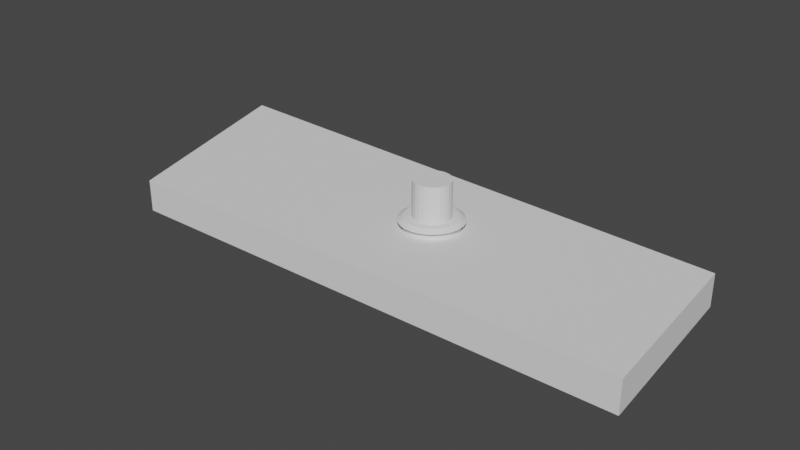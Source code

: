 # Source: Panel.blend  (saved by Blender 4.4.32; exported with 4.5.12 LTS)
import bpy
from mathutils import Matrix  # noqa: F401  (used for matrix-valued properties, if any)

bpy.ops.wm.read_factory_settings(use_empty=True)
scene = bpy.context.scene
scene.name = 'Scene'

# ---- collections
col_collection = bpy.data.collections.new('Collection'); scene.collection.children.link(col_collection)

# ---- world
world_world = bpy.data.worlds.new('World'); scene.world = world_world
world_world.use_nodes = True; world_world.node_tree.nodes.clear()
_N = world_world.node_tree.nodes; _L = world_world.node_tree.links
n0 = _N.new('ShaderNodeOutputWorld'); n0.name = 'World Output'; n0.location = (300, 300)
n1 = _N.new('ShaderNodeBackground'); n1.name = 'Background'; n1.location = (10, 300)
n1.inputs[0].default_value = (0.05088, 0.05088, 0.05088, 1.0)
_L.new(n1.outputs[0], n0.inputs[0])
n0.is_active_output = True
world_world.color = (0.05088, 0.05088, 0.05088)
world_world.use_sun_shadow = False
world_world.sun_shadow_jitter_overblur = 0.0

# ---- meshes
me_cube = bpy.data.meshes.new('Cube')
me_cube.from_pydata([(-0.004998, -0.0129, -0.001), (-0.004928, -0.01302, 0.001), (-0.004998, 0.0129, -0.001), (-0.004928, 0.01302, 0.001), (0.004998, -0.0129, -0.001), (0.004928, -0.01302, 0.001), (0.004998, 0.0129, -0.001), (0.004928, 0.01302, 0.001), (-0.0066, -0.0152, 0.001), (-0.0066, 0.0152, 0.001), (0.0066, 0.0152, 0.001), (0.0066, -0.0152, 0.001), (-0.004353, -0.01244, 0.000317), (-0.004353, 0.01244, 0.000317), (0.004353, 0.01244, 0.000317), (0.004353, -0.01244, 0.000317), (-0.004928, -0.01302, 0.000317), (-0.004928, 0.01302, 0.000317), (0.004928, 0.01302, 0.000317), (0.004928, -0.01302, 0.000317), (-0.004353, -0.01244, 0.002094), (0.004353, -0.01244, 0.002094), (-0.0066, 0.0152, -0.001), (-0.0066, -0.0152, -0.001), (0.0066, 0.0152, -0.001), (0.0066, -0.0152, -0.001), (-0.004998, 0.0129, -0.02092), (-0.004998, -0.0129, -0.02092), (0.004998, 0.0129, -0.02092), (0.004998, -0.0129, -0.02092), (-0.0066, 0.0, -0.001), (-0.0066, 0.0, 0.001), (0.0066, 0.0, -0.001), (0.0066, 0.0, 0.001), (-0.004928, 0.0, 0.001), (0.004928, 0.0, 0.001), (-0.004928, 0.0, 0.000317), (0.004928, 0.0, 0.000317), (-0.004353, 0.0, 0.000317), (0.004353, 0.0, 0.000317), (-0.004353, 0.0, 0.002999), (0.004353, 0.0, 0.002999), (-0.004998, 0.0, -0.001), (0.004998, 0.0, -0.001), (-0.004998, 0.0, -0.02092), (0.004998, 0.0, -0.02092), (-0.004353, 0.01135, 0.006608), (-0.004353, 0.01244, 0.00581), (0.004353, 0.01244, 0.00581), (0.004353, 0.01135, 0.006608), (-0.004543, -0.01234, -0.01952), (-0.004543, -0.01414, -0.001233), (-0.004543, 0.01234, -0.01952), (-0.004543, 0.01414, -0.001233), (0.004543, -0.01234, -0.01952), (0.004543, -0.01414, -0.001233), (0.004543, 0.01234, -0.01952), (0.004543, 0.01414, -0.001233), (-0.004543, -0.01492, -0.006812), (-0.004543, 0.01492, -0.006812), (0.004543, 0.01492, -0.006812), (0.004543, -0.01492, -0.006812), (-0.004543, 0.01317, -0.02054), (-0.004543, -0.01317, -0.02054), (-0.004543, -0.01595, -0.006828), (-0.004543, -0.015, -0.001232), (-0.004543, 0.015, -0.001232), (-0.004543, 0.01595, -0.006828), (0.004543, 0.01595, -0.006828), (0.004543, 0.01317, -0.02054), (0.004543, -0.01317, -0.02054), (0.004543, 0.015, -0.001232), (0.004543, -0.015, -0.001232), (0.004543, -0.01595, -0.006828)], [], [(30, 31, 9, 22), (22, 9, 10, 24), (32, 33, 11, 25), (25, 11, 8, 23), (42, 2, 26, 44), (35, 7, 18, 37), (34, 3, 9, 31), (3, 7, 10, 9), (35, 5, 11, 33), (5, 1, 8, 11), (12, 15, 21, 20), (34, 1, 16, 36), (1, 5, 19, 16), (7, 3, 17, 18), (38, 13, 17, 36), (13, 14, 18, 17), (39, 15, 19, 37), (15, 12, 16, 19), (41, 40, 20, 21), (13, 38, 40, 46, 47), (38, 12, 20, 40), (42, 0, 23, 30), (6, 2, 22, 24), (43, 6, 24, 32), (0, 4, 25, 23), (44, 45, 29, 27), (4, 0, 27, 29), (2, 6, 28, 26), (43, 4, 29, 45), (6, 43, 45, 28), (26, 28, 45, 44), (4, 43, 32, 25), (2, 42, 30, 22), (39, 14, 48, 49, 41), (15, 39, 41, 21), (14, 13, 47, 48), (14, 39, 37, 18), (12, 38, 36, 16), (3, 34, 36, 17), (7, 35, 33, 10), (1, 34, 31, 8), (5, 35, 37, 19), (0, 42, 44, 27), (24, 10, 33, 32), (23, 8, 31, 30), (46, 49, 48, 47), (49, 46, 40, 41), (56, 60, 59, 52), (67, 66, 71, 68), (73, 72, 65, 64), (62, 69, 70, 63), (70, 73, 64, 63), (55, 61, 58, 51), (62, 67, 68, 69), (60, 57, 53, 59), (50, 52, 62, 63), (51, 58, 64, 65), (65, 72, 55, 51), (52, 59, 67, 62), (60, 56, 69, 68), (56, 54, 70, 69), (66, 53, 57, 71), (54, 61, 73, 70), (58, 50, 63, 64), (59, 53, 66, 67), (57, 60, 68, 71), (61, 55, 72, 73), (61, 54, 50, 58), (54, 56, 52, 50)])
_uv = me_cube.uv_layers.new(name='UVMap')
_uv.uv.foreach_set('vector', [0.375, 0.125, 0.625, 0.125, 0.625, 0.25, 0.375, 0.25, 0.375, 0.25, 0.625, 0.25, 0.625, 0.5, 0.375, 0.5, 0.375, 0.625, 0.625, 0.625, 0.625, 0.75, 0.375, 0.75, 0.375, 0.75, 0.625, 0.75, 0.625, 1.0, 0.375, 1.0, 0.1689, 0.625, 0.1689, 0.5191, 0.1689, 0.5191, 0.1689, 0.625, 0.6664, 0.625, 0.6664, 0.518, 0.6664, 0.518, 0.6664, 0.625, 0.8336, 0.625, 0.8336, 0.518, 0.875, 0.5, 0.875, 0.625, 0.8336, 0.518, 0.6664, 0.518, 0.625, 0.5, 0.875, 0.5, 0.6664, 0.625, 0.6664, 0.732, 0.625, 0.75, 0.625, 0.625, 0.6664, 0.732, 0.8336, 0.732, 0.875, 0.75, 0.625, 0.75, 0.8239, 0.7273, 0.6761, 0.7273, 0.6761, 0.7273, 0.8239, 0.7273, 0.8336, 0.625, 0.8336, 0.732, 0.8336, 0.732, 0.8336, 0.625, 0.8336, 0.732, 0.6664, 0.732, 0.6664, 0.732, 0.8336, 0.732, 0.6664, 0.518, 0.8336, 0.518, 0.8336, 0.518, 0.6664, 0.518, 0.8239, 0.625, 0.8239, 0.5227, 0.8336, 0.518, 0.8336, 0.625, 0.8239, 0.5227, 0.6761, 0.5227, 0.6664, 0.518, 0.8336, 0.518, 0.6761, 0.625, 0.6761, 0.7273, 0.6664, 0.732, 0.6664, 0.625, 0.6761, 0.7273, 0.8239, 0.7273, 0.8336, 0.732, 0.6664, 0.732, 0.6761, 0.625, 0.8239, 0.625, 0.8239, 0.7273, 0.6761, 0.7273, 0.8239, 0.5227, 0.8239, 0.625, 0.8239, 0.625, 0.8239, 0.5317, 0.8239, 0.5227, 0.8239, 0.625, 0.8239, 0.7273, 0.8239, 0.7273, 0.8239, 0.625, 0.1689, 0.625, 0.1689, 0.7309, 0.125, 0.75, 0.125, 0.625, 0.3311, 0.5191, 0.1689, 0.5191, 0.125, 0.5, 0.375, 0.5, 0.3311, 0.625, 0.3311, 0.5191, 0.375, 0.5, 0.375, 0.625, 0.1689, 0.7309, 0.3311, 0.7309, 0.375, 0.75, 0.125, 0.75, 0.1689, 0.625, 0.3311, 0.625, 0.3311, 0.7309, 0.1689, 0.7309, 0.3311, 0.7309, 0.1689, 0.7309, 0.1689, 0.7309, 0.3311, 0.7309, 0.1689, 0.5191, 0.3311, 0.5191, 0.3311, 0.5191, 0.1689, 0.5191, 0.3311, 0.625, 0.3311, 0.7309, 0.3311, 0.7309, 0.3311, 0.625, 0.3311, 0.5191, 0.3311, 0.625, 0.3311, 0.625, 0.3311, 0.5191, 0.1689, 0.5191, 0.3311, 0.5191, 0.3311, 0.625, 0.1689, 0.625, 0.3311, 0.7309, 0.3311, 0.625, 0.375, 0.625, 0.375, 0.75, 0.1689, 0.5191, 0.1689, 0.625, 0.125, 0.625, 0.125, 0.5, 0.6761, 0.625, 0.6761, 0.5227, 0.6761, 0.5227, 0.6761, 0.5317, 0.6761, 0.625, 0.6761, 0.7273, 0.6761, 0.625, 0.6761, 0.625, 0.6761, 0.7273, 0.6761, 0.5227, 0.8239, 0.5227, 0.8239, 0.5227, 0.6761, 0.5227, 0.6761, 0.5227, 0.6761, 0.625, 0.6664, 0.625, 0.6664, 0.518, 0.8239, 0.7273, 0.8239, 0.625, 0.8336, 0.625, 0.8336, 0.732, 0.8336, 0.518, 0.8336, 0.625, 0.8336, 0.625, 0.8336, 0.518, 0.6664, 0.518, 0.6664, 0.625, 0.625, 0.625, 0.625, 0.5, 0.8336, 0.732, 0.8336, 0.625, 0.875, 0.625, 0.875, 0.75, 0.6664, 0.732, 0.6664, 0.625, 0.6664, 0.625, 0.6664, 0.732, 0.1689, 0.7309, 0.1689, 0.625, 0.1689, 0.625, 0.1689, 0.7309, 0.375, 0.5, 0.625, 0.5, 0.625, 0.625, 0.375, 0.625, 0.375, 0.0, 0.625, 0.0, 0.625, 0.125, 0.375, 0.125, 0.8239, 0.5317, 0.6761, 0.5317, 0.6761, 0.5227, 0.8239, 0.5227, 0.6761, 0.5317, 0.8239, 0.5317, 0.8239, 0.625, 0.6761, 0.625, 0.3843, 0.5093, 0.5004, 0.5081, 0.5004, 0.2419, 0.3843, 0.2407, 0.5, 0.25, 0.625, 0.25, 0.625, 0.5, 0.5, 0.5, 0.5, 0.75, 0.625, 0.75, 0.625, 1.0, 0.5, 1.0, 0.125, 0.5, 0.375, 0.5, 0.375, 0.75, 0.125, 0.75, 0.375, 0.75, 0.5, 0.75, 0.5, 1.0, 0.375, 1.0, 0.6022, 0.7416, 0.5004, 0.7419, 0.5001, 0.00814, 0.6022, 0.008416, 0.375, 0.25, 0.5, 0.25, 0.5, 0.5, 0.375, 0.5, 0.5004, 0.5081, 0.6022, 0.5084, 0.6022, 0.2416, 0.5004, 0.2419, 0.3843, 0.009303, 0.3843, 0.2407, 0.375, 0.25, 0.375, 0.0, 0.6022, 0.008416, 0.5001, 0.00814, 0.5, 0.0, 0.625, 0.0, 0.625, 0.0, 0.625, 0.75, 0.6022, 0.7416, 0.6022, 0.008416, 0.3843, 0.2407, 0.5004, 0.2419, 0.5, 0.25, 0.375, 0.25, 0.5004, 0.5081, 0.3843, 0.5093, 0.375, 0.5, 0.5, 0.5, 0.3843, 0.5093, 0.3843, 0.7407, 0.375, 0.75, 0.375, 0.5, 0.625, 0.25, 0.6022, 0.2416, 0.6022, 0.5084, 0.625, 0.5, 0.3843, 0.7407, 0.5004, 0.7419, 0.5, 0.75, 0.375, 0.75, 0.5001, 0.00814, 0.3843, 0.009303, 0.375, 0.0, 0.5, 0.0, 0.5004, 0.2419, 0.6022, 0.2416, 0.625, 0.25, 0.5, 0.25, 0.6022, 0.5084, 0.5004, 0.5081, 0.5, 0.5, 0.625, 0.5, 0.5004, 0.7419, 0.6022, 0.7416, 0.625, 0.75, 0.5, 0.75, 0.5004, 0.7419, 0.3843, 0.7407, 0.3843, 0.009303, 0.5001, 0.00814, 0.3843, 0.7407, 0.3843, 0.5093, 0.3843, 0.2407, 0.3843, 0.009303])
me_cube.update()
me_cube_002 = bpy.data.meshes.new('Cube.002')
me_cube_002.from_pydata([(-0.00575, -0.009209, -0.0006608), (-0.004806, -0.008987, 0.0006608), (-0.00575, 0.009209, -0.0006608), (-0.004806, 0.008987, 0.0006608), (0.00575, -0.009209, -0.0006608), (0.004806, -0.008987, 0.0006608), (0.00575, 0.009209, -0.0006608), (0.004806, 0.008987, 0.0006608), (-0.0073, 0.01035, -0.0006608), (-0.0073, -0.01035, -0.0006608), (0.0073, 0.01035, -0.0006608), (0.0073, -0.01035, -0.0006608), (-0.00575, 0.009209, -0.01128), (-0.00575, -0.009209, -0.01128), (0.00575, 0.009209, -0.01128), (0.00575, -0.009209, -0.01128), (-0.006835, -0.009914, 0.0006608), (-0.006835, 0.009914, 0.0006608), (0.006835, 0.009914, 0.0006608), (0.006835, -0.009914, 0.0006608), (-0.004576, -0.008557, 0.0004521), (-0.004576, 0.008557, 0.0004521), (0.004576, 0.008557, 0.0004521), (0.004576, -0.008557, 0.0004521), (-0.004806, -0.008987, 0.0004521), (-0.004806, 0.008987, 0.0004521), (0.004806, 0.008987, 0.0004521), (0.004806, -0.008987, 0.0004521), (-0.004576, -0.008557, 0.0009578), (0.004576, -0.008557, 0.0009578), (-0.0073, 0.0, -0.0006608), (-0.006835, 0.0, 0.0006608), (0.0073, 0.0, -0.0006608), (0.006835, 0.0, 0.0006608), (-0.00575, 0.0, -0.0006608), (0.00575, 0.0, -0.0006608), (-0.00575, 0.0, -0.01128), (0.00575, 0.0, -0.01128), (-0.004806, 4.811e-11, 0.0006608), (0.004806, 4.811e-11, 0.0006608), (-0.004806, 4.811e-11, 0.0004521), (0.004806, 4.811e-11, 0.0004521), (-0.004576, 4.811e-11, 0.0004521), (0.004576, 4.811e-11, 0.0004521), (-0.004576, 4.811e-11, 0.001615), (0.004576, 4.811e-11, 0.001615), (-0.004576, 0.007953, 0.003977), (-0.004576, 0.008557, 0.003714), (0.004576, 0.008557, 0.003714), (0.004576, 0.007953, 0.003977), (-0.003592, -0.008701, -0.009386), (-0.003592, -0.008705, -0.0005494), (-0.003592, 0.008701, -0.009386), (-0.003592, 0.008705, -0.0005494), (0.003592, -0.008701, -0.009386), (0.003592, -0.008705, -0.0005494), (0.003592, 0.008701, -0.009386), (0.003592, 0.008705, -0.0005494), (-0.003592, -0.009949, -0.004321), (-0.003592, 0.009949, -0.004321), (0.003592, 0.009949, -0.004321), (0.003592, -0.009949, -0.004321), (-0.003592, 0.009443, -0.009434), (-0.003592, -0.009443, -0.009434), (-0.003592, -0.0107, -0.004321), (-0.003592, -0.009443, -0.0005013), (-0.003592, 0.009443, -0.0005013), (-0.003592, 0.0107, -0.004321), (0.003592, 0.0107, -0.004321), (0.003592, 0.009443, -0.009434), (0.003592, -0.009443, -0.009434), (0.003592, 0.009443, -0.0005013), (0.003592, -0.009443, -0.0005013), (0.003592, -0.0107, -0.004321)], [], [(30, 31, 17, 8), (8, 17, 18, 10), (32, 33, 19, 11), (11, 19, 16, 9), (35, 4, 15, 37), (39, 7, 26, 41), (34, 0, 9, 30), (6, 2, 8, 10), (35, 6, 10, 32), (0, 4, 11, 9), (36, 37, 15, 13), (34, 2, 12, 36), (4, 0, 13, 15), (2, 6, 14, 12), (38, 3, 17, 31), (3, 7, 18, 17), (39, 5, 19, 33), (5, 1, 16, 19), (38, 1, 24, 40), (1, 5, 27, 24), (7, 3, 25, 26), (42, 21, 25, 40), (21, 22, 26, 25), (43, 23, 27, 41), (23, 20, 24, 27), (45, 44, 28, 29), (42, 20, 28, 44), (20, 23, 29, 28), (21, 42, 44, 46, 47), (43, 22, 48, 49, 45), (22, 21, 47, 48), (22, 43, 41, 26), (20, 42, 40, 24), (3, 38, 40, 25), (23, 43, 45, 29), (7, 39, 33, 18), (1, 38, 31, 16), (0, 34, 36, 13), (12, 14, 37, 36), (4, 35, 32, 11), (2, 34, 30, 8), (5, 39, 41, 27), (6, 35, 37, 14), (10, 18, 33, 32), (9, 16, 31, 30), (46, 49, 48, 47), (49, 46, 44, 45), (56, 60, 59, 52), (67, 66, 71, 68), (57, 55, 51, 53), (73, 72, 65, 64), (62, 69, 70, 63), (71, 66, 65, 72), (70, 73, 64, 63), (55, 61, 58, 51), (62, 67, 68, 69), (60, 57, 53, 59), (50, 52, 62, 63), (51, 58, 64, 65), (53, 51, 65, 66), (52, 59, 67, 62), (60, 56, 69, 68), (56, 54, 70, 69), (55, 57, 71, 72), (54, 61, 73, 70), (58, 50, 63, 64), (59, 53, 66, 67), (57, 60, 68, 71), (61, 55, 72, 73), (61, 54, 50, 58), (54, 56, 52, 50)])
_uv = me_cube_002.uv_layers.new(name='UVMap')
_uv.uv.foreach_set('vector', [0.375, 0.125, 0.625, 0.125, 0.625, 0.25, 0.375, 0.25, 0.375, 0.25, 0.625, 0.25, 0.625, 0.5, 0.375, 0.5, 0.375, 0.625, 0.625, 0.625, 0.625, 0.75, 0.375, 0.75, 0.375, 0.75, 0.625, 0.75, 0.625, 1.0, 0.375, 1.0, 0.3612, 0.625, 0.3612, 0.7362, 0.3612, 0.7362, 0.3612, 0.625, 0.6415, 0.625, 0.6415, 0.5165, 0.6415, 0.5165, 0.6415, 0.625, 0.1388, 0.625, 0.1388, 0.7362, 0.125, 0.75, 0.125, 0.625, 0.3612, 0.5138, 0.1388, 0.5138, 0.125, 0.5, 0.375, 0.5, 0.3612, 0.625, 0.3612, 0.5138, 0.375, 0.5, 0.375, 0.625, 0.1388, 0.7362, 0.3612, 0.7362, 0.375, 0.75, 0.125, 0.75, 0.1388, 0.625, 0.3612, 0.625, 0.3612, 0.7362, 0.1388, 0.7362, 0.1388, 0.625, 0.1388, 0.5138, 0.1388, 0.5138, 0.1388, 0.625, 0.3612, 0.7362, 0.1388, 0.7362, 0.1388, 0.7362, 0.3612, 0.7362, 0.1388, 0.5138, 0.3612, 0.5138, 0.3612, 0.5138, 0.1388, 0.5138, 0.8585, 0.625, 0.8585, 0.5165, 0.875, 0.5, 0.875, 0.625, 0.8585, 0.5165, 0.6415, 0.5165, 0.625, 0.5, 0.875, 0.5, 0.6415, 0.625, 0.6415, 0.7335, 0.625, 0.75, 0.625, 0.625, 0.6415, 0.7335, 0.8585, 0.7335, 0.875, 0.75, 0.625, 0.75, 0.8585, 0.625, 0.8585, 0.7335, 0.8585, 0.7335, 0.8585, 0.625, 0.8585, 0.7335, 0.6415, 0.7335, 0.6415, 0.7335, 0.8585, 0.7335, 0.6415, 0.5165, 0.8585, 0.5165, 0.8585, 0.5165, 0.6415, 0.5165, 0.8534, 0.625, 0.8534, 0.5216, 0.8585, 0.5165, 0.8585, 0.625, 0.8534, 0.5216, 0.6466, 0.5216, 0.6415, 0.5165, 0.8585, 0.5165, 0.6466, 0.625, 0.6466, 0.7284, 0.6415, 0.7335, 0.6415, 0.625, 0.6466, 0.7284, 0.8534, 0.7284, 0.8585, 0.7335, 0.6415, 0.7335, 0.6466, 0.625, 0.8534, 0.625, 0.8534, 0.7284, 0.6466, 0.7284, 0.8534, 0.625, 0.8534, 0.7284, 0.8534, 0.7284, 0.8534, 0.625, 0.8534, 0.7284, 0.6466, 0.7284, 0.6466, 0.7284, 0.8534, 0.7284, 0.8534, 0.5216, 0.8534, 0.625, 0.8534, 0.625, 0.8534, 0.5289, 0.8534, 0.5216, 0.6466, 0.625, 0.6466, 0.5216, 0.6466, 0.5216, 0.6466, 0.5289, 0.6466, 0.625, 0.6466, 0.5216, 0.8534, 0.5216, 0.8534, 0.5216, 0.6466, 0.5216, 0.6466, 0.5216, 0.6466, 0.625, 0.6415, 0.625, 0.6415, 0.5165, 0.8534, 0.7284, 0.8534, 0.625, 0.8585, 0.625, 0.8585, 0.7335, 0.8585, 0.5165, 0.8585, 0.625, 0.8585, 0.625, 0.8585, 0.5165, 0.6466, 0.7284, 0.6466, 0.625, 0.6466, 0.625, 0.6466, 0.7284, 0.6415, 0.5165, 0.6415, 0.625, 0.625, 0.625, 0.625, 0.5, 0.8585, 0.7335, 0.8585, 0.625, 0.875, 0.625, 0.875, 0.75, 0.1388, 0.7362, 0.1388, 0.625, 0.1388, 0.625, 0.1388, 0.7362, 0.1388, 0.5138, 0.3612, 0.5138, 0.3612, 0.625, 0.1388, 0.625, 0.3612, 0.7362, 0.3612, 0.625, 0.375, 0.625, 0.375, 0.75, 0.1388, 0.5138, 0.1388, 0.625, 0.125, 0.625, 0.125, 0.5, 0.6415, 0.7335, 0.6415, 0.625, 0.6415, 0.625, 0.6415, 0.7335, 0.3612, 0.5138, 0.3612, 0.625, 0.3612, 0.625, 0.3612, 0.5138, 0.375, 0.5, 0.625, 0.5, 0.625, 0.625, 0.375, 0.625, 0.375, 0.0, 0.625, 0.0, 0.625, 0.125, 0.375, 0.125, 0.8534, 0.5289, 0.6466, 0.5289, 0.6466, 0.5216, 0.8534, 0.5216, 0.6466, 0.5289, 0.8534, 0.5289, 0.8534, 0.625, 0.6466, 0.625, 0.3762, 0.5099, 0.5, 0.5088, 0.5, 0.2412, 0.3762, 0.2401, 0.5, 0.25, 0.625, 0.25, 0.625, 0.5, 0.5, 0.5, 0.6234, 0.5099, 0.6234, 0.7401, 0.6234, 0.009871, 0.6234, 0.2401, 0.5, 0.75, 0.625, 0.75, 0.625, 1.0, 0.5, 1.0, 0.125, 0.5, 0.375, 0.5, 0.375, 0.75, 0.125, 0.75, 0.625, 0.5, 0.875, 0.5, 0.875, 0.75, 0.625, 0.75, 0.375, 0.75, 0.5, 0.75, 0.5, 1.0, 0.375, 1.0, 0.6234, 0.7401, 0.5, 0.7412, 0.5, 0.008805, 0.6234, 0.009871, 0.375, 0.25, 0.5, 0.25, 0.5, 0.5, 0.375, 0.5, 0.5, 0.5088, 0.6234, 0.5099, 0.6234, 0.2401, 0.5, 0.2412, 0.3762, 0.009895, 0.3762, 0.2401, 0.375, 0.25, 0.375, 0.0, 0.6234, 0.009871, 0.5, 0.008805, 0.5, 0.0, 0.625, 0.0, 0.6234, 0.2401, 0.6234, 0.009871, 0.625, 0.0, 0.625, 0.25, 0.3762, 0.2401, 0.5, 0.2412, 0.5, 0.25, 0.375, 0.25, 0.5, 0.5088, 0.3762, 0.5099, 0.375, 0.5, 0.5, 0.5, 0.3762, 0.5099, 0.3762, 0.7401, 0.375, 0.75, 0.375, 0.5, 0.6234, 0.7401, 0.6234, 0.5099, 0.625, 0.5, 0.625, 0.75, 0.3762, 0.7401, 0.5, 0.7412, 0.5, 0.75, 0.375, 0.75, 0.5, 0.008805, 0.3762, 0.009895, 0.375, 0.0, 0.5, 0.0, 0.5, 0.2412, 0.6234, 0.2401, 0.625, 0.25, 0.5, 0.25, 0.6234, 0.5099, 0.5, 0.5088, 0.5, 0.5, 0.625, 0.5, 0.5, 0.7412, 0.6234, 0.7401, 0.625, 0.75, 0.5, 0.75, 0.5, 0.7412, 0.3762, 0.7401, 0.3762, 0.009895, 0.5, 0.008805, 0.3762, 0.7401, 0.3762, 0.5099, 0.3762, 0.2401, 0.3762, 0.009895])
me_cube_002.update()
me_cylinder = bpy.data.meshes.new('Cylinder')
me_cylinder.from_pydata([(0.0, 0.05009, -0.008049), (0.0, 0.05009, 0.008049), (0.009772, 0.04913, -0.008049), (0.009772, 0.04913, 0.008049), (0.01917, 0.04628, -0.008049), (0.01917, 0.04628, 0.008049), (0.02783, 0.04165, -0.008049), (0.02783, 0.04165, 0.008049), (0.03542, 0.03542, -0.008049), (0.03542, 0.03542, 0.008049), (0.04165, 0.02783, -0.008049), (0.04165, 0.02783, 0.008049), (0.04628, 0.01917, -0.008049), (0.04628, 0.01917, 0.008049), (0.04913, 0.009772, -0.008049), (0.04913, 0.009772, 0.008049), (0.05009, 0.0, -0.008049), (0.05009, 0.0, 0.008049), (0.04913, -0.009772, -0.008049), (0.04913, -0.009772, 0.008049), (0.04628, -0.01917, -0.008049), (0.04628, -0.01917, 0.008049), (0.04165, -0.02783, -0.008049), (0.04165, -0.02783, 0.008049), (0.03542, -0.03542, -0.008049), (0.03542, -0.03542, 0.008049), (0.02783, -0.04165, -0.008049), (0.02783, -0.04165, 0.008049), (0.01917, -0.04628, -0.008049), (0.01917, -0.04628, 0.008049), (0.009772, -0.04913, -0.008049), (0.009772, -0.04913, 0.008049), (0.0, -0.05009, -0.008049), (0.0, -0.05009, 0.008049), (-0.009772, -0.04913, -0.008049), (-0.009772, -0.04913, 0.008049), (-0.01917, -0.04628, -0.008049), (-0.01917, -0.04628, 0.008049), (-0.02783, -0.04165, -0.008049), (-0.02783, -0.04165, 0.008049), (-0.03542, -0.03542, -0.008049), (-0.03542, -0.03542, 0.008049), (-0.04165, -0.02783, -0.008049), (-0.04165, -0.02783, 0.008049), (-0.04628, -0.01917, -0.008049), (-0.04628, -0.01917, 0.008049), (-0.04913, -0.009772, -0.008049), (-0.04913, -0.009772, 0.008049), (-0.05009, 0.0, -0.008049), (-0.05009, 0.0, 0.008049), (-0.04913, 0.009772, -0.008049), (-0.04913, 0.009772, 0.008049), (-0.04628, 0.01917, -0.008049), (-0.04628, 0.01917, 0.008049), (-0.04165, 0.02783, -0.008049), (-0.04165, 0.02783, 0.008049), (-0.03542, 0.03542, -0.008049), (-0.03542, 0.03542, 0.008049), (-0.02783, 0.04165, -0.008049), (-0.02783, 0.04165, 0.008049), (-0.01917, 0.04628, -0.008049), (-0.01917, 0.04628, 0.008049), (-0.009772, 0.04913, -0.008049), (-0.009772, 0.04913, 0.008049), (0.01135, 0.05704, 0.008049), (6.673e-11, 0.05816, 0.008049), (0.02226, 0.05373, 0.008049), (0.03231, 0.04836, 0.008049), (0.04112, 0.04112, 0.008049), (0.04836, 0.03231, 0.008049), (0.05373, 0.02226, 0.008049), (0.05704, 0.01135, 0.008049), (0.05816, -2.525e-11, 0.008049), (0.05704, -0.01135, 0.008049), (0.05373, -0.02226, 0.008049), (0.04836, -0.03231, 0.008049), (0.04112, -0.04112, 0.008049), (0.03231, -0.04836, 0.008049), (0.02226, -0.05373, 0.008049), (0.01135, -0.05704, 0.008049), (6.673e-11, -0.05816, 0.008049), (-0.01135, -0.05704, 0.008049), (-0.02226, -0.05373, 0.008049), (-0.03231, -0.04836, 0.008049), (-0.04112, -0.04112, 0.008049), (-0.04836, -0.03231, 0.008049), (-0.05373, -0.02226, 0.008049), (-0.05704, -0.01135, 0.008049), (-0.05816, -2.525e-11, 0.008049), (-0.05704, 0.01135, 0.008049), (-0.05373, 0.02226, 0.008049), (-0.04836, 0.03231, 0.008049), (-0.04112, 0.04112, 0.008049), (-0.03231, 0.04836, 0.008049), (-0.02226, 0.05373, 0.008049), (-0.01135, 0.05704, 0.008049), (0.009434, 0.04743, 0.009165), (-2.701e-10, 0.04836, 0.009165), (0.01851, 0.04468, 0.009165), (0.02687, 0.04021, 0.009165), (0.03419, 0.03419, 0.009165), (0.04021, 0.02687, 0.009165), (0.04468, 0.01851, 0.009165), (0.04743, 0.009434, 0.009165), (0.04836, -7.383e-11, 0.009165), (0.04743, -0.009434, 0.009165), (0.04468, -0.01851, 0.009165), (0.04021, -0.02687, 0.009165), (0.03419, -0.03419, 0.009165), (0.02687, -0.04021, 0.009165), (0.01851, -0.04468, 0.009165), (0.009434, -0.04743, 0.009165), (-2.701e-10, -0.04836, 0.009165), (-0.009434, -0.04743, 0.009165), (-0.01851, -0.04468, 0.009165), (-0.02687, -0.04021, 0.009165), (-0.03419, -0.03419, 0.009165), (-0.04021, -0.02687, 0.009165), (-0.04468, -0.01851, 0.009165), (-0.04743, -0.009434, 0.009165), (-0.04836, -7.383e-11, 0.009165), (-0.04743, 0.009434, 0.009165), (-0.04468, 0.01851, 0.009165), (-0.04021, 0.02687, 0.009165), (-0.03419, 0.03419, 0.009165), (-0.02687, 0.04021, 0.009165), (-0.01851, 0.04468, 0.009165), (-0.009434, 0.04743, 0.009165)], [], [(0, 1, 3, 2), (2, 3, 5, 4), (4, 5, 7, 6), (6, 7, 9, 8), (8, 9, 11, 10), (10, 11, 13, 12), (12, 13, 15, 14), (14, 15, 17, 16), (16, 17, 19, 18), (18, 19, 21, 20), (20, 21, 23, 22), (22, 23, 25, 24), (24, 25, 27, 26), (26, 27, 29, 28), (28, 29, 31, 30), (30, 31, 33, 32), (32, 33, 35, 34), (34, 35, 37, 36), (36, 37, 39, 38), (38, 39, 41, 40), (40, 41, 43, 42), (42, 43, 45, 44), (44, 45, 47, 46), (46, 47, 49, 48), (48, 49, 51, 50), (50, 51, 53, 52), (52, 53, 55, 54), (54, 55, 57, 56), (56, 57, 59, 58), (58, 59, 61, 60), (19, 17, 72, 73), (60, 61, 63, 62), (62, 63, 1, 0), (0, 2, 4, 6, 8, 10, 12, 14, 16, 18, 20, 22, 24, 26, 28, 30, 32, 34, 36, 38, 40, 42, 44, 46, 48, 50, 52, 54, 56, 58, 60, 62), (91, 90, 122, 123), (37, 35, 81, 82), (55, 53, 90, 91), (11, 9, 68, 69), (29, 27, 77, 78), (47, 45, 86, 87), (3, 1, 65, 64), (1, 63, 95, 65), (21, 19, 73, 74), (39, 37, 82, 83), (57, 55, 91, 92), (13, 11, 69, 70), (31, 29, 78, 79), (49, 47, 87, 88), (5, 3, 64, 66), (23, 21, 74, 75), (41, 39, 83, 84), (59, 57, 92, 93), (15, 13, 70, 71), (33, 31, 79, 80), (51, 49, 88, 89), (7, 5, 66, 67), (25, 23, 75, 76), (43, 41, 84, 85), (61, 59, 93, 94), (17, 15, 71, 72), (35, 33, 80, 81), (53, 51, 89, 90), (9, 7, 67, 68), (27, 25, 76, 77), (45, 43, 85, 86), (63, 61, 94, 95), (96, 97, 127, 126, 125, 124, 123, 122, 121, 120, 119, 118, 117, 116, 115, 114, 113, 112, 111, 110, 109, 108, 107, 106, 105, 104, 103, 102, 101, 100, 99, 98), (78, 77, 109, 110), (64, 65, 97, 96), (92, 91, 123, 124), (79, 78, 110, 111), (66, 64, 96, 98), (93, 92, 124, 125), (80, 79, 111, 112), (67, 66, 98, 99), (94, 93, 125, 126), (81, 80, 112, 113), (68, 67, 99, 100), (95, 94, 126, 127), (82, 81, 113, 114), (69, 68, 100, 101), (65, 95, 127, 97), (83, 82, 114, 115), (70, 69, 101, 102), (84, 83, 115, 116), (71, 70, 102, 103), (85, 84, 116, 117), (72, 71, 103, 104), (86, 85, 117, 118), (73, 72, 104, 105), (87, 86, 118, 119), (74, 73, 105, 106), (88, 87, 119, 120), (75, 74, 106, 107), (89, 88, 120, 121), (76, 75, 107, 108), (90, 89, 121, 122), (77, 76, 108, 109)])
_uv = me_cylinder.uv_layers.new(name='UVMap')
_uv.uv.foreach_set('vector', [1.0, 0.5, 1.0, 1.0, 0.9688, 1.0, 0.9688, 0.5, 0.9688, 0.5, 0.9688, 1.0, 0.9375, 1.0, 0.9375, 0.5, 0.9375, 0.5, 0.9375, 1.0, 0.9062, 1.0, 0.9062, 0.5, 0.9062, 0.5, 0.9062, 1.0, 0.875, 1.0, 0.875, 0.5, 0.875, 0.5, 0.875, 1.0, 0.8438, 1.0, 0.8438, 0.5, 0.8438, 0.5, 0.8438, 1.0, 0.8125, 1.0, 0.8125, 0.5, 0.8125, 0.5, 0.8125, 1.0, 0.7812, 1.0, 0.7812, 0.5, 0.7812, 0.5, 0.7812, 1.0, 0.75, 1.0, 0.75, 0.5, 0.75, 0.5, 0.75, 1.0, 0.7188, 1.0, 0.7188, 0.5, 0.7188, 0.5, 0.7188, 1.0, 0.6875, 1.0, 0.6875, 0.5, 0.6875, 0.5, 0.6875, 1.0, 0.6562, 1.0, 0.6562, 0.5, 0.6562, 0.5, 0.6562, 1.0, 0.625, 1.0, 0.625, 0.5, 0.625, 0.5, 0.625, 1.0, 0.5938, 1.0, 0.5938, 0.5, 0.5938, 0.5, 0.5938, 1.0, 0.5625, 1.0, 0.5625, 0.5, 0.5625, 0.5, 0.5625, 1.0, 0.5312, 1.0, 0.5312, 0.5, 0.5312, 0.5, 0.5312, 1.0, 0.5, 1.0, 0.5, 0.5, 0.5, 0.5, 0.5, 1.0, 0.4688, 1.0, 0.4688, 0.5, 0.4688, 0.5, 0.4688, 1.0, 0.4375, 1.0, 0.4375, 0.5, 0.4375, 0.5, 0.4375, 1.0, 0.4062, 1.0, 0.4062, 0.5, 0.4062, 0.5, 0.4062, 1.0, 0.375, 1.0, 0.375, 0.5, 0.375, 0.5, 0.375, 1.0, 0.3438, 1.0, 0.3438, 0.5, 0.3438, 0.5, 0.3438, 1.0, 0.3125, 1.0, 0.3125, 0.5, 0.3125, 0.5, 0.3125, 1.0, 0.2812, 1.0, 0.2812, 0.5, 0.2812, 0.5, 0.2812, 1.0, 0.25, 1.0, 0.25, 0.5, 0.25, 0.5, 0.25, 1.0, 0.2188, 1.0, 0.2188, 0.5, 0.2188, 0.5, 0.2188, 1.0, 0.1875, 1.0, 0.1875, 0.5, 0.1875, 0.5, 0.1875, 1.0, 0.1562, 1.0, 0.1562, 0.5, 0.1562, 0.5, 0.1562, 1.0, 0.125, 1.0, 0.125, 0.5, 0.125, 0.5, 0.125, 1.0, 0.09375, 1.0, 0.09375, 0.5, 0.09375, 0.5, 0.09375, 1.0, 0.0625, 1.0, 0.0625, 0.5, 0.7188, 1.0, 0.75, 1.0, 0.75, 1.0, 0.7188, 1.0, 0.0625, 0.5, 0.0625, 1.0, 0.03125, 1.0, 0.03125, 0.5, 0.03125, 0.5, 0.03125, 1.0, 0.0, 1.0, 0.0, 0.5, 0.75, 0.49, 0.7968, 0.4854, 0.8418, 0.4717, 0.8833, 0.4496, 0.9197, 0.4197, 0.9496, 0.3833, 0.9717, 0.3418, 0.9854, 0.2968, 0.99, 0.25, 0.9854, 0.2032, 0.9717, 0.1582, 0.9496, 0.1167, 0.9197, 0.08029, 0.8833, 0.05045, 0.8418, 0.02827, 0.7968, 0.01461, 0.75, 0.01, 0.7032, 0.01461, 0.6582, 0.02827, 0.6167, 0.05045, 0.5803, 0.08029, 0.5504, 0.1167, 0.5283, 0.1582, 0.5146, 0.2032, 0.51, 0.25, 0.5146, 0.2968, 0.5283, 0.3418, 0.5504, 0.3833, 0.5803, 0.4197, 0.6167, 0.4496, 0.6582, 0.4717, 0.7032, 0.4854, 0.1562, 1.0, 0.1875, 1.0, 0.1875, 1.0, 0.1562, 1.0, 0.4375, 1.0, 0.4688, 1.0, 0.4688, 1.0, 0.4375, 1.0, 0.1562, 1.0, 0.1875, 1.0, 0.1875, 1.0, 0.1562, 1.0, 0.8438, 1.0, 0.875, 1.0, 0.875, 1.0, 0.8438, 1.0, 0.5625, 1.0, 0.5938, 1.0, 0.5938, 1.0, 0.5625, 1.0, 0.2812, 1.0, 0.3125, 1.0, 0.3125, 1.0, 0.2812, 1.0, 0.9688, 1.0, 1.0, 1.0, 1.0, 1.0, 0.9688, 1.0, 0.0, 1.0, 0.03125, 1.0, 0.03125, 1.0, 0.0, 1.0, 0.6875, 1.0, 0.7188, 1.0, 0.7188, 1.0, 0.6875, 1.0, 0.4062, 1.0, 0.4375, 1.0, 0.4375, 1.0, 0.4062, 1.0, 0.125, 1.0, 0.1562, 1.0, 0.1562, 1.0, 0.125, 1.0, 0.8125, 1.0, 0.8438, 1.0, 0.8438, 1.0, 0.8125, 1.0, 0.5312, 1.0, 0.5625, 1.0, 0.5625, 1.0, 0.5312, 1.0, 0.25, 1.0, 0.2812, 1.0, 0.2812, 1.0, 0.25, 1.0, 0.9375, 1.0, 0.9688, 1.0, 0.9688, 1.0, 0.9375, 1.0, 0.6562, 1.0, 0.6875, 1.0, 0.6875, 1.0, 0.6562, 1.0, 0.375, 1.0, 0.4062, 1.0, 0.4062, 1.0, 0.375, 1.0, 0.09375, 1.0, 0.125, 1.0, 0.125, 1.0, 0.09375, 1.0, 0.7812, 1.0, 0.8125, 1.0, 0.8125, 1.0, 0.7812, 1.0, 0.5, 1.0, 0.5312, 1.0, 0.5312, 1.0, 0.5, 1.0, 0.2188, 1.0, 0.25, 1.0, 0.25, 1.0, 0.2188, 1.0, 0.9062, 1.0, 0.9375, 1.0, 0.9375, 1.0, 0.9062, 1.0, 0.625, 1.0, 0.6562, 1.0, 0.6562, 1.0, 0.625, 1.0, 0.3438, 1.0, 0.375, 1.0, 0.375, 1.0, 0.3438, 1.0, 0.0625, 1.0, 0.09375, 1.0, 0.09375, 1.0, 0.0625, 1.0, 0.75, 1.0, 0.7812, 1.0, 0.7812, 1.0, 0.75, 1.0, 0.4688, 1.0, 0.5, 1.0, 0.5, 1.0, 0.4688, 1.0, 0.1875, 1.0, 0.2188, 1.0, 0.2188, 1.0, 0.1875, 1.0, 0.875, 1.0, 0.9062, 1.0, 0.9062, 1.0, 0.875, 1.0, 0.5938, 1.0, 0.625, 1.0, 0.625, 1.0, 0.5938, 1.0, 0.3125, 1.0, 0.3438, 1.0, 0.3438, 1.0, 0.3125, 1.0, 0.03125, 1.0, 0.0625, 1.0, 0.0625, 1.0, 0.03125, 1.0, 0.2968, 0.4854, 0.25, 0.49, 0.2032, 0.4854, 0.1582, 0.4717, 0.1167, 0.4496, 0.08029, 0.4197, 0.05045, 0.3833, 0.02827, 0.3418, 0.01461, 0.2968, 0.01, 0.25, 0.01461, 0.2032, 0.02827, 0.1582, 0.05045, 0.1167, 0.08029, 0.08029, 0.1167, 0.05045, 0.1582, 0.02827, 0.2032, 0.01461, 0.25, 0.01, 0.2968, 0.01461, 0.3418, 0.02827, 0.3833, 0.05045, 0.4197, 0.08029, 0.4496, 0.1167, 0.4717, 0.1582, 0.4854, 0.2032, 0.49, 0.25, 0.4854, 0.2968, 0.4717, 0.3418, 0.4496, 0.3833, 0.4197, 0.4197, 0.3833, 0.4496, 0.3418, 0.4717, 0.5625, 1.0, 0.5938, 1.0, 0.5938, 1.0, 0.5625, 1.0, 0.9688, 1.0, 1.0, 1.0, 1.0, 1.0, 0.9688, 1.0, 0.125, 1.0, 0.1562, 1.0, 0.1562, 1.0, 0.125, 1.0, 0.5312, 1.0, 0.5625, 1.0, 0.5625, 1.0, 0.5312, 1.0, 0.9375, 1.0, 0.9688, 1.0, 0.9688, 1.0, 0.9375, 1.0, 0.09375, 1.0, 0.125, 1.0, 0.125, 1.0, 0.09375, 1.0, 0.5, 1.0, 0.5312, 1.0, 0.5312, 1.0, 0.5, 1.0, 0.9062, 1.0, 0.9375, 1.0, 0.9375, 1.0, 0.9062, 1.0, 0.0625, 1.0, 0.09375, 1.0, 0.09375, 1.0, 0.0625, 1.0, 0.4688, 1.0, 0.5, 1.0, 0.5, 1.0, 0.4688, 1.0, 0.875, 1.0, 0.9062, 1.0, 0.9062, 1.0, 0.875, 1.0, 0.03125, 1.0, 0.0625, 1.0, 0.0625, 1.0, 0.03125, 1.0, 0.4375, 1.0, 0.4688, 1.0, 0.4688, 1.0, 0.4375, 1.0, 0.8438, 1.0, 0.875, 1.0, 0.875, 1.0, 0.8438, 1.0, 0.0, 1.0, 0.03125, 1.0, 0.03125, 1.0, 0.0, 1.0, 0.4062, 1.0, 0.4375, 1.0, 0.4375, 1.0, 0.4062, 1.0, 0.8125, 1.0, 0.8438, 1.0, 0.8438, 1.0, 0.8125, 1.0, 0.375, 1.0, 0.4062, 1.0, 0.4062, 1.0, 0.375, 1.0, 0.7812, 1.0, 0.8125, 1.0, 0.8125, 1.0, 0.7812, 1.0, 0.3438, 1.0, 0.375, 1.0, 0.375, 1.0, 0.3438, 1.0, 0.75, 1.0, 0.7812, 1.0, 0.7812, 1.0, 0.75, 1.0, 0.3125, 1.0, 0.3438, 1.0, 0.3438, 1.0, 0.3125, 1.0, 0.7188, 1.0, 0.75, 1.0, 0.75, 1.0, 0.7188, 1.0, 0.2812, 1.0, 0.3125, 1.0, 0.3125, 1.0, 0.2812, 1.0, 0.6875, 1.0, 0.7188, 1.0, 0.7188, 1.0, 0.6875, 1.0, 0.25, 1.0, 0.2812, 1.0, 0.2812, 1.0, 0.25, 1.0, 0.6562, 1.0, 0.6875, 1.0, 0.6875, 1.0, 0.6562, 1.0, 0.2188, 1.0, 0.25, 1.0, 0.25, 1.0, 0.2188, 1.0, 0.625, 1.0, 0.6562, 1.0, 0.6562, 1.0, 0.625, 1.0, 0.1875, 1.0, 0.2188, 1.0, 0.2188, 1.0, 0.1875, 1.0, 0.5938, 1.0, 0.625, 1.0, 0.625, 1.0, 0.5938, 1.0])
me_cylinder.update()
me_cylinder_002 = bpy.data.meshes.new('Cylinder.002')
me_cylinder_002.from_pydata([(-1.076e-16, 0.04437, -0.006041), (-1.076e-16, 0.04415, 0.006041), (0.01296, 0.04437, -0.006041), (0.01143, 0.04265, 0.006041), (0.02505, 0.04338, -0.006041), (0.02208, 0.03824, 0.006041), (0.03542, 0.03542, -0.006041), (0.03122, 0.03122, 0.006041), (0.04338, 0.02505, -0.006041), (0.03824, 0.02208, 0.006041), (0.04838, 0.01296, -0.006041), (0.04265, 0.01143, 0.006041), (0.05009, -1.388e-17, -0.006041), (0.04415, -1.388e-17, 0.006041), (0.04838, -0.01296, -0.006041), (0.04265, -0.01143, 0.006041), (0.04338, -0.02505, -0.006041), (0.03824, -0.02208, 0.006041), (0.03542, -0.03542, -0.006041), (0.03122, -0.03122, 0.006041), (0.02505, -0.04338, -0.006041), (0.02208, -0.03824, 0.006041), (0.01296, -0.04838, -0.006041), (0.01143, -0.04265, 0.006041), (-1.076e-16, -0.05009, -0.006041), (-1.076e-16, -0.04415, 0.006041), (-0.01296, -0.04838, -0.006041), (-0.01143, -0.04265, 0.006041), (-0.02505, -0.04338, -0.006041), (-0.02208, -0.03824, 0.006041), (-0.03542, -0.03542, -0.006041), (-0.03122, -0.03122, 0.006041), (-0.04338, -0.02505, -0.006041), (-0.03824, -0.02208, 0.006041), (-0.04838, -0.01296, -0.006041), (-0.04265, -0.01143, 0.006041), (-0.05009, -1.388e-17, -0.006041), (-0.04415, -1.388e-17, 0.006041), (-0.04838, 0.01296, -0.006041), (-0.04265, 0.01143, 0.006041), (-0.04338, 0.02505, -0.006041), (-0.03824, 0.02208, 0.006041), (-0.03542, 0.03542, -0.006041), (-0.03122, 0.03122, 0.006041), (-0.02505, 0.04338, -0.006041), (-0.02208, 0.03824, 0.006041), (-0.01296, 0.04437, -0.006041), (-0.01143, 0.04265, 0.006041), (0.01296, 0.04437, 0.006041), (-1.076e-16, 0.04437, 0.006041), (0.02505, 0.04338, 0.006041), (0.03542, 0.03542, 0.006041), (0.04338, 0.02505, 0.006041), (0.04838, 0.01296, 0.006041), (0.05009, -1.388e-17, 0.006041), (0.04838, -0.01296, 0.006041), (0.04338, -0.02505, 0.006041), (0.03542, -0.03542, 0.006041), (0.02505, -0.04338, 0.006041), (0.01296, -0.04838, 0.006041), (-1.076e-16, -0.05009, 0.006041), (-0.01296, -0.04838, 0.006041), (-0.02505, -0.04338, 0.006041), (-0.03542, -0.03542, 0.006041), (-0.04338, -0.02505, 0.006041), (-0.04838, -0.01296, 0.006041), (-0.05009, -1.388e-17, 0.006041), (-0.04838, 0.01296, 0.006041), (-0.04338, 0.02505, 0.006041), (-0.03542, 0.03542, 0.006041), (-0.02505, 0.04338, 0.006041), (-0.01296, 0.04437, 0.006041), (0.01143, 0.04265, 0.05341), (-1.101e-10, 0.04415, 0.05341), (0.02208, 0.03824, 0.05341), (0.03122, 0.03122, 0.05341), (0.03824, 0.02208, 0.05341), (0.04265, 0.01143, 0.05341), (0.04415, -1.388e-17, 0.05341), (0.04265, -0.01143, 0.05341), (0.03824, -0.02208, 0.05341), (0.03122, -0.03122, 0.05341), (0.02208, -0.03824, 0.05341), (0.01143, -0.04265, 0.05341), (-1.101e-10, -0.04415, 0.05341), (-0.01143, -0.04265, 0.05341), (-0.02208, -0.03824, 0.05341), (-0.03122, -0.03122, 0.05341), (-0.03824, -0.02208, 0.05341), (-0.04265, -0.01143, 0.05341), (-0.04415, -1.388e-17, 0.05341), (-0.04265, 0.01143, 0.05341), (-0.03824, 0.02208, 0.05341), (-0.03122, 0.03122, 0.05341), (-0.02208, 0.03824, 0.05341), (-0.01143, 0.04265, 0.05341), (0.009354, 0.03491, 0.08525), (9.998e-10, 0.03614, 0.08525), (0.01807, 0.0313, 0.08525), (0.02556, 0.02556, 0.08525), (0.0313, 0.01807, 0.08525), (0.03491, 0.009354, 0.08525), (0.03614, 3.329e-11, 0.08525), (0.03491, -0.009354, 0.08525), (0.0313, -0.01807, 0.08525), (0.02556, -0.02556, 0.08525), (0.01807, -0.0313, 0.08525), (0.009354, -0.03491, 0.08525), (9.998e-10, -0.03614, 0.08525), (-0.009354, -0.03491, 0.08525), (-0.01807, -0.0313, 0.08525), (-0.02556, -0.02556, 0.08525), (-0.0313, -0.01807, 0.08525), (-0.03491, -0.009354, 0.08525), (-0.03614, 3.329e-11, 0.08525), (-0.03491, 0.009354, 0.08525), (-0.0313, 0.01807, 0.08525), (-0.02556, 0.02556, 0.08525), (-0.01807, 0.0313, 0.08525), (-0.009354, 0.03491, 0.08525), (0.003746, 0.01398, 0.1007), (4.17e-10, 0.01447, 0.1007), (0.007237, 0.01253, 0.1007), (0.01023, 0.01023, 0.1007), (0.01253, 0.007237, 0.1007), (0.01398, 0.003746, 0.1007), (0.01447, -4.166e-11, 0.1007), (0.01398, -0.003746, 0.1007), (0.01253, -0.007237, 0.1007), (0.01023, -0.01023, 0.1007), (0.007237, -0.01253, 0.1007), (0.003746, -0.01398, 0.1007), (4.17e-10, -0.01447, 0.1007), (-0.003746, -0.01398, 0.1007), (-0.007237, -0.01253, 0.1007), (-0.01023, -0.01023, 0.1007), (-0.01253, -0.007237, 0.1007), (-0.01398, -0.003746, 0.1007), (-0.01447, -4.166e-11, 0.1007), (-0.01398, 0.003746, 0.1007), (-0.01253, 0.007237, 0.1007), (-0.01023, 0.01023, 0.1007), (-0.007237, 0.01253, 0.1007), (-0.003746, 0.01398, 0.1007)], [], [(0, 49, 48, 2), (2, 48, 50, 4), (4, 50, 51, 6), (6, 51, 52, 8), (8, 52, 53, 10), (10, 53, 54, 12), (12, 54, 55, 14), (14, 55, 56, 16), (16, 56, 57, 18), (18, 57, 58, 20), (20, 58, 59, 22), (22, 59, 60, 24), (24, 60, 61, 26), (26, 61, 62, 28), (28, 62, 63, 30), (30, 63, 64, 32), (32, 64, 65, 34), (34, 65, 66, 36), (36, 66, 67, 38), (38, 67, 68, 40), (40, 68, 69, 42), (42, 69, 70, 44), (27, 25, 84, 85), (44, 70, 71, 46), (46, 71, 49, 0), (0, 2, 4, 6, 8, 10, 12, 14, 16, 18, 20, 22, 24, 26, 28, 30, 32, 34, 36, 38, 40, 42, 44, 46), (1, 3, 48, 49), (3, 5, 50, 48), (5, 7, 51, 50), (7, 9, 52, 51), (9, 11, 53, 52), (11, 13, 54, 53), (13, 15, 55, 54), (15, 17, 56, 55), (17, 19, 57, 56), (19, 21, 58, 57), (21, 23, 59, 58), (23, 25, 60, 59), (25, 27, 61, 60), (27, 29, 62, 61), (29, 31, 63, 62), (31, 33, 64, 63), (33, 35, 65, 64), (35, 37, 66, 65), (37, 39, 67, 66), (39, 41, 68, 67), (41, 43, 69, 68), (43, 45, 70, 69), (45, 47, 71, 70), (47, 1, 49, 71), (73, 95, 119, 97), (13, 11, 77, 78), (43, 41, 92, 93), (29, 27, 85, 86), (15, 13, 78, 79), (45, 43, 93, 94), (31, 29, 86, 87), (17, 15, 79, 80), (47, 45, 94, 95), (3, 1, 73, 72), (33, 31, 87, 88), (19, 17, 80, 81), (1, 47, 95, 73), (5, 3, 72, 74), (35, 33, 88, 89), (21, 19, 81, 82), (7, 5, 74, 75), (37, 35, 89, 90), (23, 21, 82, 83), (9, 7, 75, 76), (39, 37, 90, 91), (25, 23, 83, 84), (11, 9, 76, 77), (41, 39, 91, 92), (109, 108, 132, 133), (74, 72, 96, 98), (89, 88, 112, 113), (82, 81, 105, 106), (75, 74, 98, 99), (90, 89, 113, 114), (83, 82, 106, 107), (76, 75, 99, 100), (91, 90, 114, 115), (84, 83, 107, 108), (77, 76, 100, 101), (92, 91, 115, 116), (85, 84, 108, 109), (78, 77, 101, 102), (93, 92, 116, 117), (86, 85, 109, 110), (79, 78, 102, 103), (94, 93, 117, 118), (87, 86, 110, 111), (80, 79, 103, 104), (95, 94, 118, 119), (72, 73, 97, 96), (88, 87, 111, 112), (81, 80, 104, 105), (120, 121, 143, 142, 141, 140, 139, 138, 137, 136, 135, 134, 133, 132, 131, 130, 129, 128, 127, 126, 125, 124, 123, 122), (102, 101, 125, 126), (117, 116, 140, 141), (110, 109, 133, 134), (103, 102, 126, 127), (118, 117, 141, 142), (111, 110, 134, 135), (104, 103, 127, 128), (119, 118, 142, 143), (96, 97, 121, 120), (112, 111, 135, 136), (105, 104, 128, 129), (97, 119, 143, 121), (98, 96, 120, 122), (113, 112, 136, 137), (106, 105, 129, 130), (99, 98, 122, 123), (114, 113, 137, 138), (107, 106, 130, 131), (100, 99, 123, 124), (115, 114, 138, 139), (108, 107, 131, 132), (101, 100, 124, 125), (116, 115, 139, 140)])
_uv = me_cylinder_002.uv_layers.new(name='UVMap')
_uv.uv.foreach_set('vector', [1.0, 0.5, 1.0, 1.0, 0.9583, 1.0, 0.9583, 0.5, 0.9583, 0.5, 0.9583, 1.0, 0.9167, 1.0, 0.9167, 0.5, 0.9167, 0.5, 0.9167, 1.0, 0.875, 1.0, 0.875, 0.5, 0.875, 0.5, 0.875, 1.0, 0.8333, 1.0, 0.8333, 0.5, 0.8333, 0.5, 0.8333, 1.0, 0.7917, 1.0, 0.7917, 0.5, 0.7917, 0.5, 0.7917, 1.0, 0.75, 1.0, 0.75, 0.5, 0.75, 0.5, 0.75, 1.0, 0.7083, 1.0, 0.7083, 0.5, 0.7083, 0.5, 0.7083, 1.0, 0.6667, 1.0, 0.6667, 0.5, 0.6667, 0.5, 0.6667, 1.0, 0.625, 1.0, 0.625, 0.5, 0.625, 0.5, 0.625, 1.0, 0.5833, 1.0, 0.5833, 0.5, 0.5833, 0.5, 0.5833, 1.0, 0.5417, 1.0, 0.5417, 0.5, 0.5417, 0.5, 0.5417, 1.0, 0.5, 1.0, 0.5, 0.5, 0.5, 0.5, 0.5, 1.0, 0.4583, 1.0, 0.4583, 0.5, 0.4583, 0.5, 0.4583, 1.0, 0.4167, 1.0, 0.4167, 0.5, 0.4167, 0.5, 0.4167, 1.0, 0.375, 1.0, 0.375, 0.5, 0.375, 0.5, 0.375, 1.0, 0.3333, 1.0, 0.3333, 0.5, 0.3333, 0.5, 0.3333, 1.0, 0.2917, 1.0, 0.2917, 0.5, 0.2917, 0.5, 0.2917, 1.0, 0.25, 1.0, 0.25, 0.5, 0.25, 0.5, 0.25, 1.0, 0.2083, 1.0, 0.2083, 0.5, 0.2083, 0.5, 0.2083, 1.0, 0.1667, 1.0, 0.1667, 0.5, 0.1667, 0.5, 0.1667, 1.0, 0.125, 1.0, 0.125, 0.5, 0.125, 0.5, 0.125, 1.0, 0.08333, 1.0, 0.08333, 0.5, 0.1952, 0.04566, 0.25, 0.03845, 0.25, 0.03845, 0.1952, 0.04566, 0.08333, 0.5, 0.08333, 1.0, 0.04167, 1.0, 0.04167, 0.5, 0.04167, 0.5, 0.04167, 1.0, -1.863e-07, 1.0, -1.863e-07, 0.5, 0.75, 0.49, 0.8121, 0.4818, 0.87, 0.4578, 0.9197, 0.4197, 0.9578, 0.37, 0.9818, 0.3121, 0.99, 0.25, 0.9818, 0.1879, 0.9578, 0.13, 0.9197, 0.08029, 0.87, 0.04215, 0.8121, 0.01818, 0.75, 0.01, 0.6879, 0.01818, 0.63, 0.04215, 0.5803, 0.08029, 0.5422, 0.13, 0.5182, 0.1879, 0.51, 0.25, 0.5182, 0.3121, 0.5422, 0.37, 0.5803, 0.4197, 0.63, 0.4578, 0.6879, 0.4818, 0.25, 0.4615, 0.3048, 0.4543, 0.3121, 0.4818, 0.25, 0.49, 0.3048, 0.4543, 0.3558, 0.4332, 0.37, 0.4578, 0.3121, 0.4818, 0.3558, 0.4332, 0.3996, 0.3996, 0.4197, 0.4197, 0.37, 0.4578, 0.3996, 0.3996, 0.4332, 0.3558, 0.4578, 0.37, 0.4197, 0.4197, 0.4332, 0.3558, 0.4543, 0.3048, 0.4818, 0.3121, 0.4578, 0.37, 0.4543, 0.3048, 0.4615, 0.25, 0.49, 0.25, 0.4818, 0.3121, 0.4615, 0.25, 0.4543, 0.1952, 0.4818, 0.1879, 0.49, 0.25, 0.4543, 0.1952, 0.4332, 0.1442, 0.4578, 0.13, 0.4818, 0.1879, 0.4332, 0.1442, 0.3996, 0.1004, 0.4197, 0.08029, 0.4578, 0.13, 0.3996, 0.1004, 0.3558, 0.0668, 0.37, 0.04215, 0.4197, 0.08029, 0.3558, 0.0668, 0.3048, 0.04566, 0.3121, 0.01818, 0.37, 0.04215, 0.3048, 0.04566, 0.25, 0.03845, 0.25, 0.01, 0.3121, 0.01818, 0.25, 0.03845, 0.1952, 0.04566, 0.1879, 0.01818, 0.25, 0.01, 0.1952, 0.04566, 0.1442, 0.0668, 0.13, 0.04215, 0.1879, 0.01818, 0.1442, 0.0668, 0.1004, 0.1004, 0.08029, 0.08029, 0.13, 0.04215, 0.1004, 0.1004, 0.0668, 0.1442, 0.04215, 0.13, 0.08029, 0.08029, 0.0668, 0.1442, 0.04566, 0.1952, 0.01818, 0.1879, 0.04215, 0.13, 0.04566, 0.1952, 0.03845, 0.25, 0.01, 0.25, 0.01818, 0.1879, 0.03845, 0.25, 0.04566, 0.3048, 0.01818, 0.3121, 0.01, 0.25, 0.04566, 0.3048, 0.0668, 0.3558, 0.04215, 0.37, 0.01818, 0.3121, 0.0668, 0.3558, 0.1004, 0.3996, 0.08029, 0.4197, 0.04215, 0.37, 0.1004, 0.3996, 0.1442, 0.4332, 0.13, 0.4578, 0.08029, 0.4197, 0.1442, 0.4332, 0.1952, 0.4543, 0.1879, 0.4818, 0.13, 0.4578, 0.1952, 0.4543, 0.25, 0.4615, 0.25, 0.49, 0.1879, 0.4818, 0.25, 0.4615, 0.1952, 0.4543, 0.1952, 0.4543, 0.25, 0.4615, 0.4615, 0.25, 0.4543, 0.3048, 0.4543, 0.3048, 0.4615, 0.25, 0.1004, 0.3996, 0.0668, 0.3558, 0.0668, 0.3558, 0.1004, 0.3996, 0.1442, 0.0668, 0.1952, 0.04566, 0.1952, 0.04566, 0.1442, 0.0668, 0.4543, 0.1952, 0.4615, 0.25, 0.4615, 0.25, 0.4543, 0.1952, 0.1442, 0.4332, 0.1004, 0.3996, 0.1004, 0.3996, 0.1442, 0.4332, 0.1004, 0.1004, 0.1442, 0.0668, 0.1442, 0.0668, 0.1004, 0.1004, 0.4332, 0.1442, 0.4543, 0.1952, 0.4543, 0.1952, 0.4332, 0.1442, 0.1952, 0.4543, 0.1442, 0.4332, 0.1442, 0.4332, 0.1952, 0.4543, 0.3048, 0.4543, 0.25, 0.4615, 0.25, 0.4615, 0.3048, 0.4543, 0.0668, 0.1442, 0.1004, 0.1004, 0.1004, 0.1004, 0.0668, 0.1442, 0.3996, 0.1004, 0.4332, 0.1442, 0.4332, 0.1442, 0.3996, 0.1004, 0.25, 0.4615, 0.1952, 0.4543, 0.1952, 0.4543, 0.25, 0.4615, 0.3558, 0.4332, 0.3048, 0.4543, 0.3048, 0.4543, 0.3558, 0.4332, 0.04566, 0.1952, 0.0668, 0.1442, 0.0668, 0.1442, 0.04566, 0.1952, 0.3558, 0.0668, 0.3996, 0.1004, 0.3996, 0.1004, 0.3558, 0.0668, 0.3996, 0.3996, 0.3558, 0.4332, 0.3558, 0.4332, 0.3996, 0.3996, 0.03845, 0.25, 0.04566, 0.1952, 0.04566, 0.1952, 0.03845, 0.25, 0.3048, 0.04566, 0.3558, 0.0668, 0.3558, 0.0668, 0.3048, 0.04566, 0.4332, 0.3558, 0.3996, 0.3996, 0.3996, 0.3996, 0.4332, 0.3558, 0.04566, 0.3048, 0.03845, 0.25, 0.03845, 0.25, 0.04566, 0.3048, 0.25, 0.03845, 0.3048, 0.04566, 0.3048, 0.04566, 0.25, 0.03845, 0.4543, 0.3048, 0.4332, 0.3558, 0.4332, 0.3558, 0.4543, 0.3048, 0.0668, 0.3558, 0.04566, 0.3048, 0.04566, 0.3048, 0.0668, 0.3558, 0.1952, 0.04566, 0.25, 0.03845, 0.25, 0.03845, 0.1952, 0.04566, 0.3558, 0.4332, 0.3048, 0.4543, 0.3048, 0.4543, 0.3558, 0.4332, 0.04566, 0.1952, 0.0668, 0.1442, 0.0668, 0.1442, 0.04566, 0.1952, 0.3558, 0.0668, 0.3996, 0.1004, 0.3996, 0.1004, 0.3558, 0.0668, 0.3996, 0.3996, 0.3558, 0.4332, 0.3558, 0.4332, 0.3996, 0.3996, 0.03845, 0.25, 0.04566, 0.1952, 0.04566, 0.1952, 0.03845, 0.25, 0.3048, 0.04566, 0.3558, 0.0668, 0.3558, 0.0668, 0.3048, 0.04566, 0.4332, 0.3558, 0.3996, 0.3996, 0.3996, 0.3996, 0.4332, 0.3558, 0.04566, 0.3048, 0.03845, 0.25, 0.03845, 0.25, 0.04566, 0.3048, 0.25, 0.03845, 0.3048, 0.04566, 0.3048, 0.04566, 0.25, 0.03845, 0.4543, 0.3048, 0.4332, 0.3558, 0.4332, 0.3558, 0.4543, 0.3048, 0.0668, 0.3558, 0.04566, 0.3048, 0.04566, 0.3048, 0.0668, 0.3558, 0.1952, 0.04566, 0.25, 0.03845, 0.25, 0.03845, 0.1952, 0.04566, 0.4615, 0.25, 0.4543, 0.3048, 0.4543, 0.3048, 0.4615, 0.25, 0.1004, 0.3996, 0.0668, 0.3558, 0.0668, 0.3558, 0.1004, 0.3996, 0.1442, 0.0668, 0.1952, 0.04566, 0.1952, 0.04566, 0.1442, 0.0668, 0.4543, 0.1952, 0.4615, 0.25, 0.4615, 0.25, 0.4543, 0.1952, 0.1442, 0.4332, 0.1004, 0.3996, 0.1004, 0.3996, 0.1442, 0.4332, 0.1004, 0.1004, 0.1442, 0.0668, 0.1442, 0.0668, 0.1004, 0.1004, 0.4332, 0.1442, 0.4543, 0.1952, 0.4543, 0.1952, 0.4332, 0.1442, 0.1952, 0.4543, 0.1442, 0.4332, 0.1442, 0.4332, 0.1952, 0.4543, 0.3048, 0.4543, 0.25, 0.4615, 0.25, 0.4615, 0.3048, 0.4543, 0.0668, 0.1442, 0.1004, 0.1004, 0.1004, 0.1004, 0.0668, 0.1442, 0.3996, 0.1004, 0.4332, 0.1442, 0.4332, 0.1442, 0.3996, 0.1004, 0.3048, 0.4543, 0.25, 0.4615, 0.1952, 0.4543, 0.1442, 0.4332, 0.1004, 0.3996, 0.0668, 0.3558, 0.04566, 0.3048, 0.03845, 0.25, 0.04566, 0.1952, 0.0668, 0.1442, 0.1004, 0.1004, 0.1442, 0.0668, 0.1952, 0.04566, 0.25, 0.03845, 0.3048, 0.04566, 0.3558, 0.0668, 0.3996, 0.1004, 0.4332, 0.1442, 0.4543, 0.1952, 0.4615, 0.25, 0.4543, 0.3048, 0.4332, 0.3558, 0.3996, 0.3996, 0.3558, 0.4332, 0.4615, 0.25, 0.4543, 0.3048, 0.4543, 0.3048, 0.4615, 0.25, 0.1004, 0.3996, 0.0668, 0.3558, 0.0668, 0.3558, 0.1004, 0.3996, 0.1442, 0.0668, 0.1952, 0.04566, 0.1952, 0.04566, 0.1442, 0.0668, 0.4543, 0.1952, 0.4615, 0.25, 0.4615, 0.25, 0.4543, 0.1952, 0.1442, 0.4332, 0.1004, 0.3996, 0.1004, 0.3996, 0.1442, 0.4332, 0.1004, 0.1004, 0.1442, 0.0668, 0.1442, 0.0668, 0.1004, 0.1004, 0.4332, 0.1442, 0.4543, 0.1952, 0.4543, 0.1952, 0.4332, 0.1442, 0.1952, 0.4543, 0.1442, 0.4332, 0.1442, 0.4332, 0.1952, 0.4543, 0.3048, 0.4543, 0.25, 0.4615, 0.25, 0.4615, 0.3048, 0.4543, 0.0668, 0.1442, 0.1004, 0.1004, 0.1004, 0.1004, 0.0668, 0.1442, 0.3996, 0.1004, 0.4332, 0.1442, 0.4332, 0.1442, 0.3996, 0.1004, 0.25, 0.4615, 0.1952, 0.4543, 0.1952, 0.4543, 0.25, 0.4615, 0.3558, 0.4332, 0.3048, 0.4543, 0.3048, 0.4543, 0.3558, 0.4332, 0.04566, 0.1952, 0.0668, 0.1442, 0.0668, 0.1442, 0.04566, 0.1952, 0.3558, 0.0668, 0.3996, 0.1004, 0.3996, 0.1004, 0.3558, 0.0668, 0.3996, 0.3996, 0.3558, 0.4332, 0.3558, 0.4332, 0.3996, 0.3996, 0.03845, 0.25, 0.04566, 0.1952, 0.04566, 0.1952, 0.03845, 0.25, 0.3048, 0.04566, 0.3558, 0.0668, 0.3558, 0.0668, 0.3048, 0.04566, 0.4332, 0.3558, 0.3996, 0.3996, 0.3996, 0.3996, 0.4332, 0.3558, 0.04566, 0.3048, 0.03845, 0.25, 0.03845, 0.25, 0.04566, 0.3048, 0.25, 0.03845, 0.3048, 0.04566, 0.3048, 0.04566, 0.25, 0.03845, 0.4543, 0.3048, 0.4332, 0.3558, 0.4332, 0.3558, 0.4543, 0.3048, 0.0668, 0.3558, 0.04566, 0.3048, 0.04566, 0.3048, 0.0668, 0.3558])
me_cylinder_002.update()
me_cube_003 = bpy.data.meshes.new('Cube.003')
me_cube_003.from_pydata([(-0.03105, -0.0196, -0.00205), (-0.03105, -0.0196, 0.00205), (-0.03105, 0.0196, -0.00205), (-0.03105, 0.0196, 0.00205), (0.03105, -0.0196, -0.00205), (0.03105, -0.0196, 0.00205), (0.03105, 0.0196, -0.00205), (0.03105, 0.0196, 0.00205), (-0.03105, -0.0196, -0.0007614), (-0.03105, 0.0196, -0.0007614), (0.03105, 0.0196, -0.0007614), (0.03105, -0.0196, -0.0007614), (-0.03491, 0.02391, -0.00205), (-0.03491, -0.02391, -0.00205), (-0.03491, 0.02391, -0.0007614), (0.03491, 0.02391, -0.00205), (0.03491, 0.02391, -0.0007614), (0.03491, -0.02391, -0.00205), (0.03491, -0.02391, -0.0007614), (-0.03491, -0.02391, -0.0007614), (-0.03458, -0.02164, -0.00205), (-0.03404, -0.02294, -0.00205), (-0.03269, -0.01976, -0.00205), (-0.0316, -0.02021, -0.00205), (-0.03403, -0.02031, -0.00205), (-0.03458, 0.02164, -0.00205), (-0.03404, 0.02294, -0.00205), (-0.0316, 0.02021, -0.00205), (-0.03269, 0.01976, -0.00205), (-0.03403, 0.02031, -0.00205), (-0.03403, 0.02298, -0.00205), (-0.03269, 0.02353, -0.00205), (-0.03081, 0.02164, -0.00205), (-0.03136, 0.02031, -0.00205), (-0.03136, 0.02298, -0.00205), (0.03081, 0.02164, -0.00205), (0.03136, 0.02031, -0.00205), (0.03136, 0.02298, -0.00205), (0.03403, 0.02298, -0.00205), (0.03404, 0.02294, -0.00205), (0.0316, 0.02021, -0.00205), (0.03269, 0.02353, -0.00205), (0.03269, -0.01976, -0.0007614), (0.0316, -0.02021, -0.0007614), (0.03404, -0.02294, -0.0007614), (0.03458, -0.02164, -0.0007614), (0.03403, -0.02031, -0.0007614), (0.0316, 0.02021, -0.0007614), (0.03269, 0.01976, -0.0007614), (0.03458, 0.02164, -0.0007614), (0.03404, 0.02294, -0.0007614), (0.03403, 0.02031, -0.0007614), (-0.03458, 0.02164, -0.0007614), (-0.03404, 0.02294, -0.0007614), (-0.03269, 0.01976, -0.0007614), (-0.0316, 0.02021, -0.0007614), (-0.03403, 0.02031, -0.0007614), (-0.03458, -0.02164, -0.0007614), (-0.03404, -0.02294, -0.0007614), (-0.0316, -0.02021, -0.0007614), (-0.03269, -0.01976, -0.0007614), (-0.03403, -0.02031, -0.0007614), (0.03081, 0.02164, -0.0007614), (0.03136, 0.02031, -0.0007614), (0.03136, 0.02298, -0.0007614), (0.03403, 0.02298, -0.0007614), (0.03269, 0.02353, -0.0007614), (-0.03403, 0.02298, -0.0007614), (-0.03269, 0.02353, -0.0007614), (-0.03081, 0.02164, -0.0007614), (-0.03136, 0.02031, -0.0007614), (-0.03136, 0.02298, -0.0007614), (0.03269, 0.01976, -0.00205), (0.03458, 0.02164, -0.00205), (0.03403, 0.02031, -0.00205), (0.0316, -0.02021, -0.00205), (0.03269, -0.01976, -0.00205), (0.03458, -0.02164, -0.00205), (0.03404, -0.02294, -0.00205), (0.03403, -0.02031, -0.00205), (-0.03403, -0.02298, -0.0007614), (-0.03269, -0.02353, -0.0007614), (-0.03081, -0.02164, -0.0007614), (-0.03136, -0.02298, -0.0007614), (-0.03136, -0.02031, -0.0007614), (0.03081, -0.02164, -0.0007614), (0.03136, -0.02031, -0.0007614), (0.03136, -0.02298, -0.0007614), (0.03403, -0.02298, -0.0007614), (0.03269, -0.02353, -0.0007614), (0.03136, -0.02298, -0.00205), (0.03081, -0.02164, -0.00205), (0.03136, -0.02031, -0.00205), (0.03403, -0.02298, -0.00205), (0.03269, -0.02353, -0.00205), (-0.03403, -0.02298, -0.00205), (-0.03269, -0.02353, -0.00205), (-0.03081, -0.02164, -0.00205), (-0.03136, -0.02298, -0.00205), (-0.03136, -0.02031, -0.00205)], [], [(8, 1, 3, 9), (9, 3, 7, 10), (10, 7, 5, 11), (11, 5, 1, 8), (2, 6, 4, 0), (7, 3, 1, 5), (27, 2, 0, 23, 22, 24, 20, 21, 13, 12, 26, 25, 29, 28), (36, 40, 6, 2, 27, 33, 32, 34, 31, 30, 26, 12, 15, 39, 38, 41, 37, 35), (47, 10, 11, 43, 42, 46, 45, 44, 18, 16, 50, 49, 51, 48), (59, 8, 9, 55, 54, 56, 52, 53, 14, 19, 58, 57, 61, 60), (17, 18, 19, 13), (15, 16, 18, 17), (12, 14, 16, 15), (13, 19, 14, 12), (9, 10, 47, 63, 62, 64, 66, 65, 50, 16, 14, 53, 67, 68, 71, 69, 70, 55), (4, 6, 40, 72, 74, 73, 39, 15, 17, 78, 77, 79, 76, 75), (11, 8, 59, 84, 82, 83, 81, 80, 58, 19, 18, 44, 88, 89, 87, 85, 86, 43), (99, 23, 0, 4, 75, 92, 91, 90, 94, 93, 78, 17, 13, 21, 95, 96, 98, 97), (79, 46, 42, 76), (45, 46, 79, 77), (78, 93, 88, 44, 45, 77), (89, 88, 93, 94), (87, 89, 94, 90), (91, 85, 87, 90), (92, 86, 85, 91), (76, 42, 43, 86, 92, 75), (61, 24, 22, 60), (57, 20, 24, 61), (80, 95, 21, 20, 57, 58), (80, 81, 96, 95), (81, 83, 98, 96), (83, 82, 97, 98), (82, 84, 99, 97), (60, 22, 23, 99, 84, 59), (48, 51, 74, 72), (51, 49, 73, 74), (38, 39, 73, 49, 50, 65), (66, 41, 38, 65), (64, 37, 41, 66), (62, 35, 37, 64), (63, 36, 35, 62), (47, 48, 72, 40, 36, 63), (28, 29, 56, 54), (56, 29, 25, 52), (52, 25, 26, 30, 67, 53), (67, 30, 31, 68), (68, 31, 34, 71), (34, 32, 69, 71), (32, 33, 70, 69), (33, 27, 28, 54, 55, 70)])
_uv = me_cube_003.uv_layers.new(name='UVMap')
_uv.uv.foreach_set('vector', [0.4536, 0.0, 0.625, 0.0, 0.625, 0.25, 0.4536, 0.25, 0.4536, 0.25, 0.625, 0.25, 0.625, 0.5, 0.4536, 0.5, 0.4536, 0.5, 0.625, 0.5, 0.625, 0.75, 0.4536, 0.75, 0.4536, 0.75, 0.625, 0.75, 0.625, 1.0, 0.4536, 1.0, 0.125, 0.5, 0.375, 0.5, 0.375, 0.75, 0.125, 0.75, 0.625, 0.5, 0.875, 0.5, 0.875, 0.75, 0.625, 0.75, 0.125, 0.5, 0.125, 0.5, 0.125, 0.75, 0.125, 0.75, 0.125, 0.7409, 0.125, 0.7361, 0.125, 0.74, 0.125, 0.75, 0.125, 0.75, 0.125, 0.5, 0.125, 0.5, 0.125, 0.51, 0.125, 0.5139, 0.125, 0.5091, 0.3738, 0.5, 0.375, 0.5, 0.375, 0.5, 0.125, 0.5, 0.125, 0.5, 0.1262, 0.5, 0.1326, 0.5, 0.1348, 0.5, 0.1318, 0.5, 0.1252, 0.5, 0.125, 0.5, 0.125, 0.5, 0.375, 0.5, 0.375, 0.5, 0.3748, 0.5, 0.3682, 0.5, 0.3652, 0.5, 0.3674, 0.5, 0.4536, 0.5, 0.4536, 0.5, 0.4536, 0.75, 0.4536, 0.75, 0.4536, 0.7409, 0.4536, 0.7361, 0.4536, 0.74, 0.4536, 0.75, 0.4536, 0.75, 0.4536, 0.5, 0.4536, 0.5, 0.4536, 0.51, 0.4536, 0.5139, 0.4536, 0.5091, 0.4536, 0.0, 0.4536, 0.0, 0.4536, 0.25, 0.4536, 0.25, 0.4536, 0.2409, 0.4536, 0.2361, 0.4536, 0.24, 0.4536, 0.25, 0.4536, 0.25, 0.4536, 0.0, 0.4536, 0.0, 0.4536, 0.01001, 0.4536, 0.01393, 0.4536, 0.009133, 0.375, 0.75, 0.4536, 0.75, 0.4536, 1.0, 0.375, 1.0, 0.375, 0.5, 0.4536, 0.5, 0.4536, 0.75, 0.375, 0.75, 0.375, 0.25, 0.4536, 0.25, 0.4536, 0.5, 0.375, 0.5, 0.375, 0.0, 0.4536, 0.0, 0.4536, 0.25, 0.375, 0.25, 0.4536, 0.25, 0.4536, 0.5, 0.4536, 0.5, 0.4536, 0.4988, 0.4536, 0.4924, 0.4536, 0.4902, 0.4536, 0.4932, 0.4536, 0.4998, 0.4536, 0.5, 0.4536, 0.5, 0.4536, 0.25, 0.4536, 0.25, 0.4536, 0.2502, 0.4536, 0.2568, 0.4536, 0.2598, 0.4536, 0.2576, 0.4536, 0.2512, 0.4536, 0.25, 0.375, 0.75, 0.375, 0.5, 0.375, 0.5, 0.375, 0.5091, 0.375, 0.5139, 0.375, 0.51, 0.375, 0.5, 0.375, 0.5, 0.375, 0.75, 0.375, 0.75, 0.375, 0.74, 0.375, 0.7361, 0.375, 0.7409, 0.375, 0.75, 0.4536, 0.75, 0.4536, 1.0, 0.4536, 1.0, 0.4536, 0.9988, 0.4536, 0.9924, 0.4536, 0.9902, 0.4536, 0.9932, 0.4536, 0.9998, 0.4536, 1.0, 0.4536, 1.0, 0.4536, 0.75, 0.4536, 0.75, 0.4536, 0.7502, 0.4536, 0.7568, 0.4536, 0.7598, 0.4536, 0.7576, 0.4536, 0.7512, 0.4536, 0.75, 0.1262, 0.75, 0.125, 0.75, 0.125, 0.75, 0.375, 0.75, 0.375, 0.75, 0.3738, 0.75, 0.3674, 0.75, 0.3652, 0.75, 0.3682, 0.75, 0.3748, 0.75, 0.375, 0.75, 0.375, 0.75, 0.125, 0.75, 0.125, 0.75, 0.1252, 0.75, 0.1318, 0.75, 0.1348, 0.75, 0.1326, 0.75, 0.875, 0.6127, 0.875, 0.7834, 1.0, 0.7834, 1.0, 0.6127, 0.75, 0.7834, 0.875, 0.7834, 0.875, 0.6127, 0.75, 0.6127, 0.6284, 0.6127, 0.625, 0.6127, 0.625, 0.7834, 0.6284, 0.7834, 0.75, 0.7834, 0.75, 0.6127, 0.5, 0.7834, 0.625, 0.7834, 0.625, 0.6127, 0.5, 0.6127, 0.375, 0.7834, 0.5, 0.7834, 0.5, 0.6127, 0.375, 0.6127, 0.25, 0.6127, 0.25, 0.7834, 0.375, 0.7834, 0.375, 0.6127, 0.125, 0.6127, 0.125, 0.7834, 0.25, 0.7834, 0.25, 0.6127, 0.0, 0.6127, 0.0, 0.7834, 0.1027, 0.7834, 0.125, 0.7834, 0.125, 0.6127, 0.1027, 0.6127, 0.875, 0.7834, 0.875, 0.6127, 1.0, 0.6127, 1.0, 0.7834, 0.75, 0.7834, 0.75, 0.6127, 0.875, 0.6127, 0.875, 0.7834, 0.625, 0.7834, 0.625, 0.6127, 0.6284, 0.6127, 0.75, 0.6127, 0.75, 0.7834, 0.6284, 0.7834, 0.625, 0.7834, 0.5, 0.7834, 0.5, 0.6127, 0.625, 0.6127, 0.5, 0.7834, 0.375, 0.7834, 0.375, 0.6127, 0.5, 0.6127, 0.375, 0.7834, 0.25, 0.7834, 0.25, 0.6127, 0.375, 0.6127, 0.25, 0.7834, 0.125, 0.7834, 0.125, 0.6127, 0.25, 0.6127, 0.0, 0.7834, 0.0, 0.6127, 0.1027, 0.6127, 0.125, 0.6127, 0.125, 0.7834, 0.1027, 0.7834, 1.0, 0.7834, 0.875, 0.7834, 0.875, 0.6127, 1.0, 0.6127, 0.875, 0.7834, 0.75, 0.7834, 0.75, 0.6127, 0.875, 0.6127, 0.625, 0.6127, 0.6284, 0.6127, 0.75, 0.6127, 0.75, 0.7834, 0.6284, 0.7834, 0.625, 0.7834, 0.5, 0.7834, 0.5, 0.6127, 0.625, 0.6127, 0.625, 0.7834, 0.375, 0.7834, 0.375, 0.6127, 0.5, 0.6127, 0.5, 0.7834, 0.25, 0.7834, 0.25, 0.6127, 0.375, 0.6127, 0.375, 0.7834, 0.125, 0.7834, 0.125, 0.6127, 0.25, 0.6127, 0.25, 0.7834, 0.1027, 0.7834, 0.0, 0.7834, 0.0, 0.6127, 0.1027, 0.6127, 0.125, 0.6127, 0.125, 0.7834, 1.0, 0.6127, 0.875, 0.6127, 0.875, 0.7834, 1.0, 0.7834, 0.875, 0.7834, 0.875, 0.6127, 0.75, 0.6127, 0.75, 0.7834, 0.75, 0.7834, 0.75, 0.6127, 0.6284, 0.6127, 0.625, 0.6127, 0.625, 0.7834, 0.6284, 0.7834, 0.625, 0.7834, 0.625, 0.6127, 0.5, 0.6127, 0.5, 0.7834, 0.5, 0.7834, 0.5, 0.6127, 0.375, 0.6127, 0.375, 0.7834, 0.375, 0.6127, 0.25, 0.6127, 0.25, 0.7834, 0.375, 0.7834, 0.25, 0.6127, 0.125, 0.6127, 0.125, 0.7834, 0.25, 0.7834, 0.125, 0.6127, 0.1027, 0.6127, 0.0, 0.6127, 0.0, 0.7834, 0.1027, 0.7834, 0.125, 0.7834])
me_cube_003.update()
me_cube_008 = bpy.data.meshes.new('Cube.008')
me_cube_008.from_pydata([(-0.09318, -0.03437, -0.005546), (-0.09318, -0.03437, 0.005546), (-0.1151, 0.03857, -0.005546), (-0.1151, 0.03857, 0.005546), (0.08613, -0.03408, -0.005546), (0.08613, -0.03408, 0.005546), (0.08028, 0.02837, -0.005546), (0.08028, 0.02837, 0.005546)], [], [(0, 1, 3, 2), (2, 3, 7, 6), (6, 7, 5, 4), (4, 5, 1, 0), (2, 6, 4, 0), (7, 3, 1, 5)])
_uv = me_cube_008.uv_layers.new(name='UVMap')
_uv.uv.foreach_set('vector', [0.375, 0.0, 0.625, 0.0, 0.625, 0.25, 0.375, 0.25, 0.375, 0.25, 0.625, 0.25, 0.625, 0.5, 0.375, 0.5, 0.375, 0.5, 0.625, 0.5, 0.625, 0.75, 0.375, 0.75, 0.375, 0.75, 0.625, 0.75, 0.625, 1.0, 0.375, 1.0, 0.125, 0.5, 0.375, 0.5, 0.375, 0.75, 0.125, 0.75, 0.625, 0.5, 0.875, 0.5, 0.875, 0.75, 0.625, 0.75])
me_cube_008.update()
me_cube_010 = bpy.data.meshes.new('Cube.010')
me_cube_010.from_pydata([(-0.00665, -0.00585, -0.002841), (-0.00665, -0.00585, 0.002841), (-0.00665, 0.00585, -0.002841), (-0.00665, 0.00585, 0.002841), (0.00665, -0.00585, -0.002841), (0.00665, -0.00585, 0.002841), (0.00665, 0.00585, -0.002841), (0.00665, 0.00585, 0.002841), (0.0, 0.003204, 0.004499), (0.0, 0.006308, 0.0215), (0.0008292, 0.003095, 0.004499), (0.001633, 0.006093, 0.0215), (0.001602, 0.002775, 0.004499), (0.003154, 0.005463, 0.0215), (0.002266, 0.002266, 0.004499), (0.00446, 0.00446, 0.0215), (0.002775, 0.001602, 0.004499), (0.005463, 0.003154, 0.0215), (0.003095, 0.0008292, 0.004499), (0.006093, 0.001633, 0.0215), (0.003204, 0.0, 0.004499), (0.006308, 0.0, 0.0215), (0.003095, -0.0008292, 0.004499), (0.006093, -0.001633, 0.0215), (0.002775, -0.001602, 0.004499), (0.005463, -0.003154, 0.0215), (0.002266, -0.002266, 0.004499), (0.00446, -0.00446, 0.0215), (0.001602, -0.002775, 0.004499), (0.003154, -0.005463, 0.0215), (0.0008292, -0.003095, 0.004499), (0.001633, -0.006093, 0.0215), (0.0, -0.003204, 0.004499), (0.0, -0.006308, 0.0215), (-0.0008292, -0.003095, 0.004499), (-0.001633, -0.006093, 0.0215), (-0.001602, -0.002775, 0.004499), (-0.003154, -0.005463, 0.0215), (-0.002266, -0.002266, 0.004499), (-0.00446, -0.00446, 0.0215), (-0.002775, -0.001602, 0.004499), (-0.005463, -0.003154, 0.0215), (-0.003095, -0.0008292, 0.004499), (-0.006093, -0.001633, 0.0215), (-0.003204, 0.0, 0.004499), (-0.006308, 0.0, 0.0215), (-0.003095, 0.0008292, 0.004499), (-0.006093, 0.001633, 0.0215), (-0.002775, 0.001602, 0.004499), (-0.005463, 0.003154, 0.0215), (-0.002266, 0.002266, 0.004499), (-0.00446, 0.00446, 0.0215), (-0.001602, 0.002775, 0.004499), (-0.003154, 0.005463, 0.0215), (-0.0008292, 0.003095, 0.004499), (-0.001633, 0.006093, 0.0215), (0.0, 0.006308, 0.004499), (0.001633, 0.006093, 0.004499), (0.003154, 0.005463, 0.004499), (0.00446, 0.00446, 0.004499), (0.005463, 0.003154, 0.004499), (0.006093, 0.001633, 0.004499), (0.006308, 0.0, 0.004499), (0.006093, -0.001633, 0.004499), (0.005463, -0.003154, 0.004499), (0.00446, -0.00446, 0.004499), (0.003154, -0.005463, 0.004499), (0.001633, -0.006093, 0.004499), (0.0, -0.006308, 0.004499), (-0.001633, -0.006093, 0.004499), (-0.003154, -0.005463, 0.004499), (-0.00446, -0.00446, 0.004499), (-0.005463, -0.003154, 0.004499), (-0.006093, -0.001633, 0.004499), (-0.006308, 0.0, 0.004499), (-0.006093, 0.001633, 0.004499), (-0.005463, 0.003154, 0.004499), (-0.00446, 0.00446, 0.004499), (-0.003154, 0.005463, 0.004499), (-0.001633, 0.006093, 0.004499), (2.138e-11, 0.003204, 0.001502), (0.0008292, 0.003095, 0.001502), (0.001602, 0.002775, 0.001502), (0.002266, 0.002266, 0.001502), (0.002775, 0.001602, 0.001502), (0.003095, 0.0008292, 0.001502), (0.003204, 0.0, 0.001502), (0.003095, -0.0008292, 0.001502), (0.002775, -0.001602, 0.001502), (0.002266, -0.002266, 0.001502), (0.001602, -0.002775, 0.001502), (0.0008292, -0.003095, 0.001502), (2.138e-11, -0.003204, 0.001502), (-0.0008292, -0.003095, 0.001502), (-0.001602, -0.002775, 0.001502), (-0.002266, -0.002266, 0.001502), (-0.002775, -0.001602, 0.001502), (-0.003095, -0.0008292, 0.001502), (-0.003204, 0.0, 0.001502), (-0.003095, 0.0008292, 0.001502), (-0.002775, 0.001602, 0.001502), (-0.002266, 0.002266, 0.001502), (-0.001602, 0.002775, 0.001502), (-0.0008292, 0.003095, 0.001502)], [], [(0, 1, 3, 2), (2, 3, 7, 6), (6, 7, 5, 4), (4, 5, 1, 0), (2, 6, 4, 0), (7, 3, 1, 5), (56, 9, 11, 57), (57, 11, 13, 58), (58, 13, 15, 59), (59, 15, 17, 60), (60, 17, 19, 61), (61, 19, 21, 62), (62, 21, 23, 63), (63, 23, 25, 64), (64, 25, 27, 65), (65, 27, 29, 66), (66, 29, 31, 67), (67, 31, 33, 68), (68, 33, 35, 69), (69, 35, 37, 70), (70, 37, 39, 71), (71, 39, 41, 72), (72, 41, 43, 73), (73, 43, 45, 74), (74, 45, 47, 75), (75, 47, 49, 76), (76, 49, 51, 77), (77, 51, 53, 78), (11, 9, 55, 53, 51, 49, 47, 45, 43, 41, 39, 37, 35, 33, 31, 29, 27, 25, 23, 21, 19, 17, 15, 13), (78, 53, 55, 79), (79, 55, 9, 56), (46, 48, 100, 99), (10, 8, 56, 57), (12, 10, 57, 58), (14, 12, 58, 59), (16, 14, 59, 60), (18, 16, 60, 61), (20, 18, 61, 62), (22, 20, 62, 63), (24, 22, 63, 64), (26, 24, 64, 65), (28, 26, 65, 66), (30, 28, 66, 67), (32, 30, 67, 68), (34, 32, 68, 69), (36, 34, 69, 70), (38, 36, 70, 71), (40, 38, 71, 72), (42, 40, 72, 73), (44, 42, 73, 74), (46, 44, 74, 75), (48, 46, 75, 76), (50, 48, 76, 77), (52, 50, 77, 78), (54, 52, 78, 79), (8, 54, 79, 56), (80, 81, 82, 83, 84, 85, 86, 87, 88, 89, 90, 91, 92, 93, 94, 95, 96, 97, 98, 99, 100, 101, 102, 103), (32, 34, 93, 92), (18, 20, 86, 85), (48, 50, 101, 100), (34, 36, 94, 93), (20, 22, 87, 86), (50, 52, 102, 101), (36, 38, 95, 94), (22, 24, 88, 87), (52, 54, 103, 102), (8, 10, 81, 80), (38, 40, 96, 95), (24, 26, 89, 88), (54, 8, 80, 103), (10, 12, 82, 81), (40, 42, 97, 96), (26, 28, 90, 89), (12, 14, 83, 82), (42, 44, 98, 97), (28, 30, 91, 90), (14, 16, 84, 83), (44, 46, 99, 98), (30, 32, 92, 91), (16, 18, 85, 84)])
_uv = me_cube_010.uv_layers.new(name='UVMap')
_uv.uv.foreach_set('vector', [0.375, 0.0, 0.625, 0.0, 0.625, 0.25, 0.375, 0.25, 0.375, 0.25, 0.625, 0.25, 0.625, 0.5, 0.375, 0.5, 0.375, 0.5, 0.625, 0.5, 0.625, 0.75, 0.375, 0.75, 0.375, 0.75, 0.625, 0.75, 0.625, 1.0, 0.375, 1.0, 0.125, 0.5, 0.375, 0.5, 0.375, 0.75, 0.125, 0.75, 0.625, 0.5, 0.875, 0.5, 0.875, 0.75, 0.625, 0.75, 1.0, 0.5, 1.0, 1.0, 0.9583, 1.0, 0.9583, 0.5, 0.9583, 0.5, 0.9583, 1.0, 0.9167, 1.0, 0.9167, 0.5, 0.9167, 0.5, 0.9167, 1.0, 0.875, 1.0, 0.875, 0.5, 0.875, 0.5, 0.875, 1.0, 0.8333, 1.0, 0.8333, 0.5, 0.8333, 0.5, 0.8333, 1.0, 0.7917, 1.0, 0.7917, 0.5, 0.7917, 0.5, 0.7917, 1.0, 0.75, 1.0, 0.75, 0.5, 0.75, 0.5, 0.75, 1.0, 0.7083, 1.0, 0.7083, 0.5, 0.7083, 0.5, 0.7083, 1.0, 0.6667, 1.0, 0.6667, 0.5, 0.6667, 0.5, 0.6667, 1.0, 0.625, 1.0, 0.625, 0.5, 0.625, 0.5, 0.625, 1.0, 0.5833, 1.0, 0.5833, 0.5, 0.5833, 0.5, 0.5833, 1.0, 0.5417, 1.0, 0.5417, 0.5, 0.5417, 0.5, 0.5417, 1.0, 0.5, 1.0, 0.5, 0.5, 0.5, 0.5, 0.5, 1.0, 0.4583, 1.0, 0.4583, 0.5, 0.4583, 0.5, 0.4583, 1.0, 0.4167, 1.0, 0.4167, 0.5, 0.4167, 0.5, 0.4167, 1.0, 0.375, 1.0, 0.375, 0.5, 0.375, 0.5, 0.375, 1.0, 0.3333, 1.0, 0.3333, 0.5, 0.3333, 0.5, 0.3333, 1.0, 0.2917, 1.0, 0.2917, 0.5, 0.2917, 0.5, 0.2917, 1.0, 0.25, 1.0, 0.25, 0.5, 0.25, 0.5, 0.25, 1.0, 0.2083, 1.0, 0.2083, 0.5, 0.2083, 0.5, 0.2083, 1.0, 0.1667, 1.0, 0.1667, 0.5, 0.1667, 0.5, 0.1667, 1.0, 0.125, 1.0, 0.125, 0.5, 0.125, 0.5, 0.125, 1.0, 0.08333, 1.0, 0.08333, 0.5, 0.3121, 0.4818, 0.25, 0.49, 0.1879, 0.4818, 0.13, 0.4578, 0.08029, 0.4197, 0.04215, 0.37, 0.01818, 0.3121, 0.01, 0.25, 0.01818, 0.1879, 0.04215, 0.13, 0.08029, 0.08029, 0.13, 0.04215, 0.1879, 0.01818, 0.25, 0.01, 0.3121, 0.01818, 0.37, 0.04215, 0.4197, 0.08029, 0.4578, 0.13, 0.4818, 0.1879, 0.49, 0.25, 0.4818, 0.3121, 0.4578, 0.37, 0.4197, 0.4197, 0.37, 0.4578, 0.08333, 0.5, 0.08333, 1.0, 0.04167, 1.0, 0.04167, 0.5, 0.04167, 0.5, 0.04167, 1.0, -1.863e-07, 1.0, -1.863e-07, 0.5, 0.6323, 0.2815, 0.6444, 0.3109, 0.6444, 0.3109, 0.6323, 0.2815, 0.7816, 0.3677, 0.75, 0.3719, 0.75, 0.49, 0.8121, 0.4818, 0.8109, 0.3556, 0.7816, 0.3677, 0.8121, 0.4818, 0.87, 0.4578, 0.8362, 0.3362, 0.8109, 0.3556, 0.87, 0.4578, 0.9197, 0.4197, 0.8556, 0.3109, 0.8362, 0.3362, 0.9197, 0.4197, 0.9578, 0.37, 0.8677, 0.2815, 0.8556, 0.3109, 0.9578, 0.37, 0.9818, 0.3121, 0.8719, 0.25, 0.8677, 0.2815, 0.9818, 0.3121, 0.99, 0.25, 0.8677, 0.2185, 0.8719, 0.25, 0.99, 0.25, 0.9818, 0.1879, 0.8556, 0.1891, 0.8677, 0.2185, 0.9818, 0.1879, 0.9578, 0.13, 0.8362, 0.1638, 0.8556, 0.1891, 0.9578, 0.13, 0.9197, 0.08029, 0.8109, 0.1444, 0.8362, 0.1638, 0.9197, 0.08029, 0.87, 0.04215, 0.7816, 0.1323, 0.8109, 0.1444, 0.87, 0.04215, 0.8121, 0.01818, 0.75, 0.1281, 0.7816, 0.1323, 0.8121, 0.01818, 0.75, 0.01, 0.7185, 0.1323, 0.75, 0.1281, 0.75, 0.01, 0.6879, 0.01818, 0.6891, 0.1444, 0.7185, 0.1323, 0.6879, 0.01818, 0.63, 0.04215, 0.6638, 0.1638, 0.6891, 0.1444, 0.63, 0.04215, 0.5803, 0.08029, 0.6444, 0.1891, 0.6638, 0.1638, 0.5803, 0.08029, 0.5422, 0.13, 0.6323, 0.2185, 0.6444, 0.1891, 0.5422, 0.13, 0.5182, 0.1879, 0.6281, 0.25, 0.6323, 0.2185, 0.5182, 0.1879, 0.51, 0.25, 0.6323, 0.2815, 0.6281, 0.25, 0.51, 0.25, 0.5182, 0.3121, 0.6444, 0.3109, 0.6323, 0.2815, 0.5182, 0.3121, 0.5422, 0.37, 0.6638, 0.3362, 0.6444, 0.3109, 0.5422, 0.37, 0.5803, 0.4197, 0.6891, 0.3556, 0.6638, 0.3362, 0.5803, 0.4197, 0.63, 0.4578, 0.7185, 0.3677, 0.6891, 0.3556, 0.63, 0.4578, 0.6879, 0.4818, 0.75, 0.3719, 0.7185, 0.3677, 0.6879, 0.4818, 0.75, 0.49, 0.75, 0.3719, 0.7816, 0.3677, 0.8109, 0.3556, 0.8362, 0.3362, 0.8556, 0.3109, 0.8677, 0.2815, 0.8719, 0.25, 0.8677, 0.2185, 0.8556, 0.1891, 0.8362, 0.1638, 0.8109, 0.1444, 0.7816, 0.1323, 0.75, 0.1281, 0.7185, 0.1323, 0.6891, 0.1444, 0.6638, 0.1638, 0.6444, 0.1891, 0.6323, 0.2185, 0.6281, 0.25, 0.6323, 0.2815, 0.6444, 0.3109, 0.6638, 0.3362, 0.6891, 0.3556, 0.7185, 0.3677, 0.75, 0.1281, 0.7185, 0.1323, 0.7185, 0.1323, 0.75, 0.1281, 0.8677, 0.2815, 0.8719, 0.25, 0.8719, 0.25, 0.8677, 0.2815, 0.6444, 0.3109, 0.6638, 0.3362, 0.6638, 0.3362, 0.6444, 0.3109, 0.7185, 0.1323, 0.6891, 0.1444, 0.6891, 0.1444, 0.7185, 0.1323, 0.8719, 0.25, 0.8677, 0.2185, 0.8677, 0.2185, 0.8719, 0.25, 0.6638, 0.3362, 0.6891, 0.3556, 0.6891, 0.3556, 0.6638, 0.3362, 0.6891, 0.1444, 0.6638, 0.1638, 0.6638, 0.1638, 0.6891, 0.1444, 0.8677, 0.2185, 0.8556, 0.1891, 0.8556, 0.1891, 0.8677, 0.2185, 0.6891, 0.3556, 0.7185, 0.3677, 0.7185, 0.3677, 0.6891, 0.3556, 0.75, 0.3719, 0.7816, 0.3677, 0.7816, 0.3677, 0.75, 0.3719, 0.6638, 0.1638, 0.6444, 0.1891, 0.6444, 0.1891, 0.6638, 0.1638, 0.8556, 0.1891, 0.8362, 0.1638, 0.8362, 0.1638, 0.8556, 0.1891, 0.7185, 0.3677, 0.75, 0.3719, 0.75, 0.3719, 0.7185, 0.3677, 0.7816, 0.3677, 0.8109, 0.3556, 0.8109, 0.3556, 0.7816, 0.3677, 0.6444, 0.1891, 0.6323, 0.2185, 0.6323, 0.2185, 0.6444, 0.1891, 0.8362, 0.1638, 0.8109, 0.1444, 0.8109, 0.1444, 0.8362, 0.1638, 0.8109, 0.3556, 0.8362, 0.3362, 0.8362, 0.3362, 0.8109, 0.3556, 0.6323, 0.2185, 0.6281, 0.25, 0.6281, 0.25, 0.6323, 0.2185, 0.8109, 0.1444, 0.7816, 0.1323, 0.7816, 0.1323, 0.8109, 0.1444, 0.8362, 0.3362, 0.8556, 0.3109, 0.8556, 0.3109, 0.8362, 0.3362, 0.6281, 0.25, 0.6323, 0.2815, 0.6323, 0.2815, 0.6281, 0.25, 0.7816, 0.1323, 0.75, 0.1281, 0.75, 0.1281, 0.7816, 0.1323, 0.8556, 0.3109, 0.8677, 0.2815, 0.8677, 0.2815, 0.8556, 0.3109])
me_cube_010.update()
me_cylinder_006 = bpy.data.meshes.new('Cylinder.006')
me_cylinder_006.from_pydata([(-5.466e-12, 0.04309, -0.05009), (6.762e-11, 0.04037, 0.05009), (0.008406, 0.04226, -0.05009), (0.007876, 0.03959, 0.05009), (0.01649, 0.03981, -0.05009), (0.01545, 0.0373, 0.05009), (0.02394, 0.03583, -0.05009), (0.02243, 0.03357, 0.05009), (0.03047, 0.03047, -0.05009), (0.02855, 0.02855, 0.05009), (0.03583, 0.02394, -0.05009), (0.03357, 0.02243, 0.05009), (0.03981, 0.01649, -0.05009), (0.0373, 0.01545, 0.05009), (0.04226, 0.008406, -0.05009), (0.03959, 0.007876, 0.05009), (0.04309, 6.559e-12, -0.05009), (0.04037, -1.04e-10, 0.05009), (0.04226, -0.008406, -0.05009), (0.03959, -0.007876, 0.05009), (0.03981, -0.01649, -0.05009), (0.0373, -0.01545, 0.05009), (0.03583, -0.02394, -0.05009), (0.03357, -0.02243, 0.05009), (0.03047, -0.03047, -0.05009), (0.02855, -0.02855, 0.05009), (0.02394, -0.03583, -0.05009), (0.02243, -0.03357, 0.05009), (0.01649, -0.03981, -0.05009), (0.01545, -0.0373, 0.05009), (0.008406, -0.04226, -0.05009), (0.007876, -0.03959, 0.05009), (-5.466e-12, -0.04309, -0.05009), (6.762e-11, -0.04037, 0.05009), (-0.008406, -0.04226, -0.05009), (-0.007876, -0.03959, 0.05009), (-0.01649, -0.03981, -0.05009), (-0.01545, -0.0373, 0.05009), (-0.02394, -0.03583, -0.05009), (-0.02243, -0.03357, 0.05009), (-0.03047, -0.03047, -0.05009), (-0.02855, -0.02855, 0.05009), (-0.03583, -0.02394, -0.05009), (-0.03357, -0.02243, 0.05009), (-0.03981, -0.01649, -0.05009), (-0.0373, -0.01545, 0.05009), (-0.04226, -0.008406, -0.05009), (-0.03959, -0.007876, 0.05009), (-0.04309, 6.559e-12, -0.05009), (-0.04037, -1.04e-10, 0.05009), (-0.04226, 0.008406, -0.05009), (-0.03959, 0.007876, 0.05009), (-0.03981, 0.01649, -0.05009), (-0.0373, 0.01545, 0.05009), (-0.03583, 0.02394, -0.05009), (-0.03357, 0.02243, 0.05009), (-0.03047, 0.03047, -0.05009), (-0.02855, 0.02855, 0.05009), (-0.02394, 0.03583, -0.05009), (-0.02243, 0.03357, 0.05009), (-0.01649, 0.03981, -0.05009), (-0.01545, 0.0373, 0.05009), (-0.008406, 0.04226, -0.05009), (-0.007876, 0.03959, 0.05009), (0.0, 0.05009, -0.05009), (0.009772, 0.04913, -0.05009), (0.01917, 0.04628, -0.05009), (0.02783, 0.04165, -0.05009), (0.03542, 0.03542, -0.05009), (0.04165, 0.02783, -0.05009), (0.04628, 0.01917, -0.05009), (0.04913, 0.009772, -0.05009), (0.05009, 0.0, -0.05009), (0.04913, -0.009772, -0.05009), (0.04628, -0.01917, -0.05009), (0.04165, -0.02783, -0.05009), (0.03542, -0.03542, -0.05009), (0.02783, -0.04165, -0.05009), (0.01917, -0.04628, -0.05009), (0.009772, -0.04913, -0.05009), (0.0, -0.05009, -0.05009), (-0.009772, -0.04913, -0.05009), (-0.01917, -0.04628, -0.05009), (-0.02783, -0.04165, -0.05009), (-0.03542, -0.03542, -0.05009), (-0.04165, -0.02783, -0.05009), (-0.04628, -0.01917, -0.05009), (-0.04913, -0.009772, -0.05009), (-0.05009, 0.0, -0.05009), (-0.04913, 0.009772, -0.05009), (-0.04628, 0.01917, -0.05009), (-0.04165, 0.02783, -0.05009), (-0.03542, 0.03542, -0.05009), (-0.02783, 0.04165, -0.05009), (-0.01917, 0.04628, -0.05009), (-0.009772, 0.04913, -0.05009), (-2.711e-10, 0.04309, -1.21), (0.008406, 0.04226, -1.21), (0.01649, 0.03981, -1.21), (0.02394, 0.03583, -1.21), (0.03047, 0.03047, -1.21), (0.03583, 0.02394, -1.21), (0.03981, 0.01649, -1.21), (0.04226, 0.008406, -1.21), (0.04309, 6.559e-12, -1.21), (0.04226, -0.008406, -1.21), (0.03981, -0.01649, -1.21), (0.03583, -0.02394, -1.21), (0.03047, -0.03047, -1.21), (0.02394, -0.03583, -1.21), (0.01649, -0.03981, -1.21), (0.008406, -0.04226, -1.21), (-2.711e-10, -0.04309, -1.21), (-0.008406, -0.04226, -1.21), (-0.01649, -0.03981, -1.21), (-0.02394, -0.03583, -1.21), (-0.03047, -0.03047, -1.21), (-0.03583, -0.02394, -1.21), (-0.03981, -0.01649, -1.21), (-0.04226, -0.008406, -1.21), (-0.04309, 6.559e-12, -1.21), (-0.04226, 0.008406, -1.21), (-0.03981, 0.01649, -1.21), (-0.03583, 0.02394, -1.21), (-0.03047, 0.03047, -1.21), (-0.02394, 0.03583, -1.21), (-0.01649, 0.03981, -1.21), (-0.008406, 0.04226, -1.21)], [], [(64, 1, 3, 65), (65, 3, 5, 66), (66, 5, 7, 67), (67, 7, 9, 68), (68, 9, 11, 69), (69, 11, 13, 70), (70, 13, 15, 71), (71, 15, 17, 72), (72, 17, 19, 73), (73, 19, 21, 74), (74, 21, 23, 75), (75, 23, 25, 76), (76, 25, 27, 77), (77, 27, 29, 78), (78, 29, 31, 79), (79, 31, 33, 80), (80, 33, 35, 81), (81, 35, 37, 82), (82, 37, 39, 83), (83, 39, 41, 84), (84, 41, 43, 85), (85, 43, 45, 86), (86, 45, 47, 87), (87, 47, 49, 88), (88, 49, 51, 89), (89, 51, 53, 90), (90, 53, 55, 91), (91, 55, 57, 92), (92, 57, 59, 93), (93, 59, 61, 94), (3, 1, 63, 61, 59, 57, 55, 53, 51, 49, 47, 45, 43, 41, 39, 37, 35, 33, 31, 29, 27, 25, 23, 21, 19, 17, 15, 13, 11, 9, 7, 5), (94, 61, 63, 95), (95, 63, 1, 64), (12, 14, 103, 102), (2, 0, 64, 65), (4, 2, 65, 66), (6, 4, 66, 67), (8, 6, 67, 68), (10, 8, 68, 69), (12, 10, 69, 70), (14, 12, 70, 71), (16, 14, 71, 72), (18, 16, 72, 73), (20, 18, 73, 74), (22, 20, 74, 75), (24, 22, 75, 76), (26, 24, 76, 77), (28, 26, 77, 78), (30, 28, 78, 79), (32, 30, 79, 80), (34, 32, 80, 81), (36, 34, 81, 82), (38, 36, 82, 83), (40, 38, 83, 84), (42, 40, 84, 85), (44, 42, 85, 86), (46, 44, 86, 87), (48, 46, 87, 88), (50, 48, 88, 89), (52, 50, 89, 90), (54, 52, 90, 91), (56, 54, 91, 92), (58, 56, 92, 93), (60, 58, 93, 94), (62, 60, 94, 95), (0, 62, 95, 64), (96, 97, 98, 99, 100, 101, 102, 103, 104, 105, 106, 107, 108, 109, 110, 111, 112, 113, 114, 115, 116, 117, 118, 119, 120, 121, 122, 123, 124, 125, 126, 127), (40, 42, 117, 116), (14, 16, 104, 103), (42, 44, 118, 117), (16, 18, 105, 104), (44, 46, 119, 118), (18, 20, 106, 105), (46, 48, 120, 119), (20, 22, 107, 106), (48, 50, 121, 120), (22, 24, 108, 107), (50, 52, 122, 121), (24, 26, 109, 108), (52, 54, 123, 122), (26, 28, 110, 109), (0, 2, 97, 96), (54, 56, 124, 123), (28, 30, 111, 110), (2, 4, 98, 97), (56, 58, 125, 124), (30, 32, 112, 111), (4, 6, 99, 98), (58, 60, 126, 125), (32, 34, 113, 112), (6, 8, 100, 99), (60, 62, 127, 126), (34, 36, 114, 113), (8, 10, 101, 100), (62, 0, 96, 127), (36, 38, 115, 114), (10, 12, 102, 101), (38, 40, 116, 115)])
_uv = me_cylinder_006.uv_layers.new(name='UVMap')
_uv.uv.foreach_set('vector', [1.0, 0.5, 1.0, 1.0, 0.9688, 1.0, 0.9688, 0.5, 0.9688, 0.5, 0.9688, 1.0, 0.9375, 1.0, 0.9375, 0.5, 0.9375, 0.5, 0.9375, 1.0, 0.9062, 1.0, 0.9062, 0.5, 0.9062, 0.5, 0.9062, 1.0, 0.875, 1.0, 0.875, 0.5, 0.875, 0.5, 0.875, 1.0, 0.8438, 1.0, 0.8438, 0.5, 0.8438, 0.5, 0.8438, 1.0, 0.8125, 1.0, 0.8125, 0.5, 0.8125, 0.5, 0.8125, 1.0, 0.7812, 1.0, 0.7812, 0.5, 0.7812, 0.5, 0.7812, 1.0, 0.75, 1.0, 0.75, 0.5, 0.75, 0.5, 0.75, 1.0, 0.7188, 1.0, 0.7188, 0.5, 0.7188, 0.5, 0.7188, 1.0, 0.6875, 1.0, 0.6875, 0.5, 0.6875, 0.5, 0.6875, 1.0, 0.6562, 1.0, 0.6562, 0.5, 0.6562, 0.5, 0.6562, 1.0, 0.625, 1.0, 0.625, 0.5, 0.625, 0.5, 0.625, 1.0, 0.5938, 1.0, 0.5938, 0.5, 0.5938, 0.5, 0.5938, 1.0, 0.5625, 1.0, 0.5625, 0.5, 0.5625, 0.5, 0.5625, 1.0, 0.5312, 1.0, 0.5312, 0.5, 0.5312, 0.5, 0.5312, 1.0, 0.5, 1.0, 0.5, 0.5, 0.5, 0.5, 0.5, 1.0, 0.4688, 1.0, 0.4688, 0.5, 0.4688, 0.5, 0.4688, 1.0, 0.4375, 1.0, 0.4375, 0.5, 0.4375, 0.5, 0.4375, 1.0, 0.4062, 1.0, 0.4062, 0.5, 0.4062, 0.5, 0.4062, 1.0, 0.375, 1.0, 0.375, 0.5, 0.375, 0.5, 0.375, 1.0, 0.3438, 1.0, 0.3438, 0.5, 0.3438, 0.5, 0.3438, 1.0, 0.3125, 1.0, 0.3125, 0.5, 0.3125, 0.5, 0.3125, 1.0, 0.2812, 1.0, 0.2812, 0.5, 0.2812, 0.5, 0.2812, 1.0, 0.25, 1.0, 0.25, 0.5, 0.25, 0.5, 0.25, 1.0, 0.2188, 1.0, 0.2188, 0.5, 0.2188, 0.5, 0.2188, 1.0, 0.1875, 1.0, 0.1875, 0.5, 0.1875, 0.5, 0.1875, 1.0, 0.1562, 1.0, 0.1562, 0.5, 0.1562, 0.5, 0.1562, 1.0, 0.125, 1.0, 0.125, 0.5, 0.125, 0.5, 0.125, 1.0, 0.09375, 1.0, 0.09375, 0.5, 0.09375, 0.5, 0.09375, 1.0, 0.0625, 1.0, 0.0625, 0.5, 0.2968, 0.4854, 0.25, 0.49, 0.2032, 0.4854, 0.1582, 0.4717, 0.1167, 0.4496, 0.08029, 0.4197, 0.05045, 0.3833, 0.02827, 0.3418, 0.01461, 0.2968, 0.01, 0.25, 0.01461, 0.2032, 0.02827, 0.1582, 0.05045, 0.1167, 0.08029, 0.08029, 0.1167, 0.05045, 0.1582, 0.02827, 0.2032, 0.01461, 0.25, 0.01, 0.2968, 0.01461, 0.3418, 0.02827, 0.3833, 0.05045, 0.4197, 0.08029, 0.4496, 0.1167, 0.4717, 0.1582, 0.4854, 0.2032, 0.49, 0.25, 0.4854, 0.2968, 0.4717, 0.3418, 0.4496, 0.3833, 0.4197, 0.4197, 0.3833, 0.4496, 0.3418, 0.4717, 0.0625, 0.5, 0.0625, 1.0, 0.03125, 1.0, 0.03125, 0.5, 0.03125, 0.5, 0.03125, 1.0, 0.0, 1.0, 0.0, 0.5, 0.9369, 0.3274, 0.9484, 0.2895, 0.9484, 0.2895, 0.9369, 0.3274, 0.7895, 0.4484, 0.75, 0.4523, 0.75, 0.49, 0.7968, 0.4854, 0.8274, 0.4369, 0.7895, 0.4484, 0.7968, 0.4854, 0.8418, 0.4717, 0.8624, 0.4182, 0.8274, 0.4369, 0.8418, 0.4717, 0.8833, 0.4496, 0.8931, 0.3931, 0.8624, 0.4182, 0.8833, 0.4496, 0.9197, 0.4197, 0.9182, 0.3624, 0.8931, 0.3931, 0.9197, 0.4197, 0.9496, 0.3833, 0.9369, 0.3274, 0.9182, 0.3624, 0.9496, 0.3833, 0.9717, 0.3418, 0.9484, 0.2895, 0.9369, 0.3274, 0.9717, 0.3418, 0.9854, 0.2968, 0.9523, 0.25, 0.9484, 0.2895, 0.9854, 0.2968, 0.99, 0.25, 0.9484, 0.2105, 0.9523, 0.25, 0.99, 0.25, 0.9854, 0.2032, 0.9369, 0.1726, 0.9484, 0.2105, 0.9854, 0.2032, 0.9717, 0.1582, 0.9182, 0.1376, 0.9369, 0.1726, 0.9717, 0.1582, 0.9496, 0.1167, 0.8931, 0.1069, 0.9182, 0.1376, 0.9496, 0.1167, 0.9197, 0.08029, 0.8624, 0.08178, 0.8931, 0.1069, 0.9197, 0.08029, 0.8833, 0.05045, 0.8274, 0.06309, 0.8624, 0.08178, 0.8833, 0.05045, 0.8418, 0.02827, 0.7895, 0.05157, 0.8274, 0.06309, 0.8418, 0.02827, 0.7968, 0.01461, 0.75, 0.04769, 0.7895, 0.05157, 0.7968, 0.01461, 0.75, 0.01, 0.7105, 0.05157, 0.75, 0.04769, 0.75, 0.01, 0.7032, 0.01461, 0.6726, 0.06309, 0.7105, 0.05157, 0.7032, 0.01461, 0.6582, 0.02827, 0.6376, 0.08178, 0.6726, 0.06309, 0.6582, 0.02827, 0.6167, 0.05045, 0.6069, 0.1069, 0.6376, 0.08178, 0.6167, 0.05045, 0.5803, 0.08029, 0.5818, 0.1376, 0.6069, 0.1069, 0.5803, 0.08029, 0.5504, 0.1167, 0.5631, 0.1726, 0.5818, 0.1376, 0.5504, 0.1167, 0.5283, 0.1582, 0.5516, 0.2105, 0.5631, 0.1726, 0.5283, 0.1582, 0.5146, 0.2032, 0.5477, 0.25, 0.5516, 0.2105, 0.5146, 0.2032, 0.51, 0.25, 0.5516, 0.2895, 0.5477, 0.25, 0.51, 0.25, 0.5146, 0.2968, 0.5631, 0.3274, 0.5516, 0.2895, 0.5146, 0.2968, 0.5283, 0.3418, 0.5818, 0.3624, 0.5631, 0.3274, 0.5283, 0.3418, 0.5504, 0.3833, 0.6069, 0.3931, 0.5818, 0.3624, 0.5504, 0.3833, 0.5803, 0.4197, 0.6376, 0.4182, 0.6069, 0.3931, 0.5803, 0.4197, 0.6167, 0.4496, 0.6726, 0.4369, 0.6376, 0.4182, 0.6167, 0.4496, 0.6582, 0.4717, 0.7105, 0.4484, 0.6726, 0.4369, 0.6582, 0.4717, 0.7032, 0.4854, 0.75, 0.4523, 0.7105, 0.4484, 0.7032, 0.4854, 0.75, 0.49, 0.75, 0.4523, 0.7895, 0.4484, 0.8274, 0.4369, 0.8624, 0.4182, 0.8931, 0.3931, 0.9182, 0.3624, 0.9369, 0.3274, 0.9484, 0.2895, 0.9523, 0.25, 0.9484, 0.2105, 0.9369, 0.1726, 0.9182, 0.1376, 0.8931, 0.1069, 0.8624, 0.08178, 0.8274, 0.06309, 0.7895, 0.05157, 0.75, 0.04769, 0.7105, 0.05157, 0.6726, 0.06309, 0.6376, 0.08178, 0.6069, 0.1069, 0.5818, 0.1376, 0.5631, 0.1726, 0.5516, 0.2105, 0.5477, 0.25, 0.5516, 0.2895, 0.5631, 0.3274, 0.5818, 0.3624, 0.6069, 0.3931, 0.6376, 0.4182, 0.6726, 0.4369, 0.7105, 0.4484, 0.6069, 0.1069, 0.5818, 0.1376, 0.5818, 0.1376, 0.6069, 0.1069, 0.9484, 0.2895, 0.9523, 0.25, 0.9523, 0.25, 0.9484, 0.2895, 0.5818, 0.1376, 0.5631, 0.1726, 0.5631, 0.1726, 0.5818, 0.1376, 0.9523, 0.25, 0.9484, 0.2105, 0.9484, 0.2105, 0.9523, 0.25, 0.5631, 0.1726, 0.5516, 0.2105, 0.5516, 0.2105, 0.5631, 0.1726, 0.9484, 0.2105, 0.9369, 0.1726, 0.9369, 0.1726, 0.9484, 0.2105, 0.5516, 0.2105, 0.5477, 0.25, 0.5477, 0.25, 0.5516, 0.2105, 0.9369, 0.1726, 0.9182, 0.1376, 0.9182, 0.1376, 0.9369, 0.1726, 0.5477, 0.25, 0.5516, 0.2895, 0.5516, 0.2895, 0.5477, 0.25, 0.9182, 0.1376, 0.8931, 0.1069, 0.8931, 0.1069, 0.9182, 0.1376, 0.5516, 0.2895, 0.5631, 0.3274, 0.5631, 0.3274, 0.5516, 0.2895, 0.8931, 0.1069, 0.8624, 0.08178, 0.8624, 0.08178, 0.8931, 0.1069, 0.5631, 0.3274, 0.5818, 0.3624, 0.5818, 0.3624, 0.5631, 0.3274, 0.8624, 0.08178, 0.8274, 0.06309, 0.8274, 0.06309, 0.8624, 0.08178, 0.75, 0.4523, 0.7895, 0.4484, 0.7895, 0.4484, 0.75, 0.4523, 0.5818, 0.3624, 0.6069, 0.3931, 0.6069, 0.3931, 0.5818, 0.3624, 0.8274, 0.06309, 0.7895, 0.05157, 0.7895, 0.05157, 0.8274, 0.06309, 0.7895, 0.4484, 0.8274, 0.4369, 0.8274, 0.4369, 0.7895, 0.4484, 0.6069, 0.3931, 0.6376, 0.4182, 0.6376, 0.4182, 0.6069, 0.3931, 0.7895, 0.05157, 0.75, 0.04769, 0.75, 0.04769, 0.7895, 0.05157, 0.8274, 0.4369, 0.8624, 0.4182, 0.8624, 0.4182, 0.8274, 0.4369, 0.6376, 0.4182, 0.6726, 0.4369, 0.6726, 0.4369, 0.6376, 0.4182, 0.75, 0.04769, 0.7105, 0.05157, 0.7105, 0.05157, 0.75, 0.04769, 0.8624, 0.4182, 0.8931, 0.3931, 0.8931, 0.3931, 0.8624, 0.4182, 0.6726, 0.4369, 0.7105, 0.4484, 0.7105, 0.4484, 0.6726, 0.4369, 0.7105, 0.05157, 0.6726, 0.06309, 0.6726, 0.06309, 0.7105, 0.05157, 0.8931, 0.3931, 0.9182, 0.3624, 0.9182, 0.3624, 0.8931, 0.3931, 0.7105, 0.4484, 0.75, 0.4523, 0.75, 0.4523, 0.7105, 0.4484, 0.6726, 0.06309, 0.6376, 0.08178, 0.6376, 0.08178, 0.6726, 0.06309, 0.9182, 0.3624, 0.9369, 0.3274, 0.9369, 0.3274, 0.9182, 0.3624, 0.6376, 0.08178, 0.6069, 0.1069, 0.6069, 0.1069, 0.6376, 0.08178])
me_cylinder_006.update()

# ---- objects
ob_switch_big = bpy.data.objects.new('Switch_Big', me_cube)
ob_switch_small = bpy.data.objects.new('Switch_Small', me_cube_002)
ob_button_big = bpy.data.objects.new('Button_Big', me_cylinder)
ob_led = bpy.data.objects.new('LED', me_cylinder_002)
ob_display = bpy.data.objects.new('Display', me_cube_003)
ob_panel = bpy.data.objects.new('Panel', me_cube_008)
ob_dial = bpy.data.objects.new('Dial', me_cube_010)
ob_button_small = bpy.data.objects.new('Button_Small', me_cylinder_006)

# ---- transforms, parenting, visibility, modifiers, constraints
ob_switch_big.location = (0.0, 0.0, 0.0)
ob_switch_small.location = (0.0, 0.0, 0.0)
ob_button_big.location = (0.0, 0.0, 0.0)
ob_button_big.scale = (0.1857, 0.1857, 1.0)
ob_led.location = (0.0, 0.0, 0.0)
ob_led.scale = (0.05289, 0.05289, 0.05289)
ob_display.location = (0.0, 0.0, 0.0)
ob_panel.location = (0.0, 0.0, 0.0)
ob_dial.location = (0.0, 0.0, 0.0)
ob_button_small.location = (0.0, 0.0, 0.008168)
ob_button_small.scale = (0.1358, 0.1358, 0.01082)

# ---- collection membership
col_collection.objects.link(ob_switch_big)
col_collection.objects.link(ob_switch_small)
col_collection.objects.link(ob_button_big)
col_collection.objects.link(ob_led)
col_collection.objects.link(ob_display)
col_collection.objects.link(ob_panel)
col_collection.objects.link(ob_dial)
col_collection.objects.link(ob_button_small)

# ---- scene / render settings (as saved in the file)
scene.frame_start = 0; scene.frame_end = 100; scene.frame_set(57)
scene.render.engine = 'BLENDER_EEVEE_NEXT'
scene.render.fps = 30
scene.cycles.use_denoising = False
scene.view_settings.view_transform = 'Filmic'
bpy.context.view_layer.update()

# ---- added for rendering (the .blend has no active camera and no usable light): camera, sun
cam_auto = bpy.data.cameras.new('AutoCamera')
cam_auto.lens = 50.0
cam_auto.sensor_width = 36.0
cam_auto.clip_end = 1000.0
ob_auto_camera = bpy.data.objects.new('AutoCamera', cam_auto)
scene.collection.objects.link(ob_auto_camera)
ob_auto_camera.location = (0.187403, -0.240155, 0.161795)
ob_auto_camera.rotation_euler = (1.09748, -7.21219e-08, 0.694738)
scene.camera = ob_auto_camera
light_auto_sun = bpy.data.lights.new('AutoSun', 'SUN')
light_auto_sun.energy = 3.0
light_auto_sun.angle = 0.0523599
ob_auto_sun = bpy.data.objects.new('AutoSun', light_auto_sun)
scene.collection.objects.link(ob_auto_sun)
ob_auto_sun.rotation_euler = (0.872665, 0.174533, 0.523599)
bpy.context.view_layer.update()
